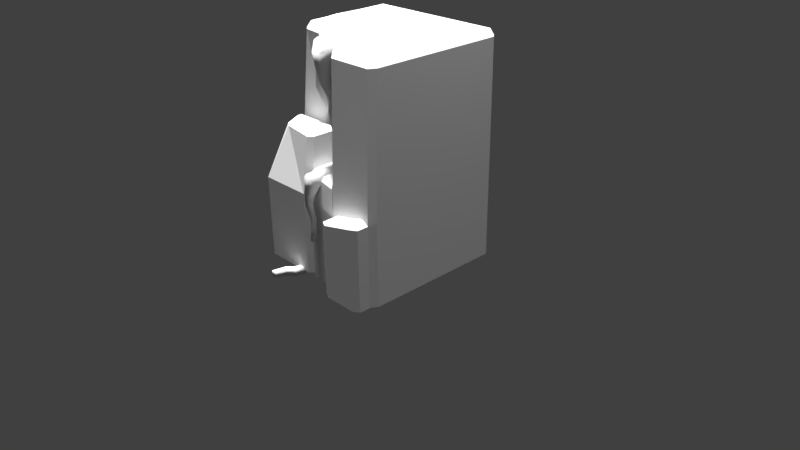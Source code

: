# Source: JungleRock2.blend  (saved by Blender 2.77.0; exported with 4.5.12 LTS)
import bpy
from mathutils import Matrix  # noqa: F401  (used for matrix-valued properties, if any)

bpy.ops.wm.read_factory_settings(use_empty=True)
scene = bpy.context.scene
scene.name = 'Scene'

# ---- collections
col_collection_1 = bpy.data.collections.new('Collection 1'); scene.collection.children.link(col_collection_1)

# ---- world
world_world = bpy.data.worlds.new('World'); scene.world = world_world
world_world.color = (0.05088, 0.05088, 0.05088)
world_world.use_sun_shadow = False
world_world.sun_shadow_jitter_overblur = 0.0
world_world.cycles.sampling_method = 'MANUAL'

# ---- cameras
cam_camera = bpy.data.cameras.new('Camera')
cam_camera.clip_end = 100.0
cam_camera.lens = 35.0
cam_camera.sensor_width = 32.0
cam_camera.sensor_height = 18.0
cam_camera.ortho_scale = 7.314
cam_camera.dof.focus_distance = 0.0
cam_camera.dof.aperture_fstop = 128.0

# ---- lights
light_hemi_008 = bpy.data.lights.new('Hemi.008', 'SUN')
light_hemi_008.transmission_factor = 0.0
light_hemi_008.angle = 0.1993
light_hemi_008.energy = 1.0
light_hemi_008.shadow_buffer_clip_start = 0.5
light_hemi_008.shadow_soft_size = 0.1
light_hemi_008.shadow_cascade_max_distance = 1000.0
light_hemi_007 = bpy.data.lights.new('Hemi.007', 'SUN')
light_hemi_007.transmission_factor = 0.0
light_hemi_007.angle = 0.1993
light_hemi_007.energy = 1.0
light_hemi_007.shadow_buffer_clip_start = 0.5
light_hemi_007.shadow_soft_size = 0.1
light_hemi_007.shadow_cascade_max_distance = 1000.0
light_hemi_006 = bpy.data.lights.new('Hemi.006', 'SUN')
light_hemi_006.transmission_factor = 0.0
light_hemi_006.angle = 0.1993
light_hemi_006.energy = 1.0
light_hemi_006.shadow_buffer_clip_start = 0.5
light_hemi_006.shadow_soft_size = 0.1
light_hemi_006.shadow_cascade_max_distance = 1000.0
light_hemi_005 = bpy.data.lights.new('Hemi.005', 'SUN')
light_hemi_005.transmission_factor = 0.0
light_hemi_005.angle = 0.1993
light_hemi_005.energy = 1.0
light_hemi_005.shadow_buffer_clip_start = 0.5
light_hemi_005.shadow_soft_size = 0.1
light_hemi_005.shadow_cascade_max_distance = 1000.0
light_hemi_004 = bpy.data.lights.new('Hemi.004', 'SUN')
light_hemi_004.transmission_factor = 0.0
light_hemi_004.angle = 0.1993
light_hemi_004.energy = 1.0
light_hemi_004.shadow_buffer_clip_start = 0.5
light_hemi_004.shadow_soft_size = 0.1
light_hemi_004.shadow_cascade_max_distance = 1000.0
light_hemi_003 = bpy.data.lights.new('Hemi.003', 'SUN')
light_hemi_003.transmission_factor = 0.0
light_hemi_003.angle = 0.1993
light_hemi_003.energy = 1.0
light_hemi_003.shadow_buffer_clip_start = 0.5
light_hemi_003.shadow_soft_size = 0.1
light_hemi_003.shadow_cascade_max_distance = 1000.0
light_hemi_002 = bpy.data.lights.new('Hemi.002', 'SUN')
light_hemi_002.transmission_factor = 0.0
light_hemi_002.angle = 0.1993
light_hemi_002.energy = 1.0
light_hemi_002.shadow_buffer_clip_start = 0.5
light_hemi_002.shadow_soft_size = 0.1
light_hemi_002.shadow_cascade_max_distance = 1000.0
light_hemi_001 = bpy.data.lights.new('Hemi.001', 'SUN')
light_hemi_001.transmission_factor = 0.0
light_hemi_001.angle = 0.1993
light_hemi_001.energy = 1.0
light_hemi_001.shadow_buffer_clip_start = 0.5
light_hemi_001.shadow_soft_size = 0.1
light_hemi_001.shadow_cascade_max_distance = 1000.0
light_hemi = bpy.data.lights.new('Hemi', 'SUN')
light_hemi.transmission_factor = 0.0
light_hemi.angle = 0.1993
light_hemi.energy = 1.0
light_hemi.shadow_buffer_clip_start = 0.5
light_hemi.shadow_soft_size = 0.1
light_hemi.shadow_cascade_max_distance = 1000.0
light_lamp = bpy.data.lights.new('Lamp', 'POINT')
light_lamp.transmission_factor = 0.0
light_lamp.cutoff_distance = 30.0
light_lamp.energy = 100.0
light_lamp.shadow_buffer_clip_start = 1.001
light_lamp.shadow_soft_size = 0.1
light_lamp.shadow_maximum_resolution = 0.006
light_lamp.use_absolute_resolution = True

# ---- meshes
me_cube_013 = bpy.data.meshes.new('Cube.013')
me_cube_013.from_pydata([(0.4767, -0.8166, -0.05157), (0.3897, -1.428, -0.04182), (0.4433, -1.427, -0.04182), (0.5446, -0.8138, -0.05157), (0.3897, -1.428, 0.02809), (0.4767, -0.8166, 0.03716), (0.4433, -1.427, 0.02809), (0.5446, -0.8138, 0.03716), (0.3785, -1.42, -0.04182), (0.456, -1.419, -0.04182), (0.3896, -1.42, 0.03572), (0.3896, -1.42, -0.04182), (0.4431, -1.419, 0.03572), (0.4431, -1.419, -0.04182), (0.456, -1.419, 0.02809), (0.3785, -1.42, 0.02809), (0.5616, -0.8281, -0.05157), (0.5616, -0.8281, 0.03716), (0.4633, -0.8322, -0.05157), (0.4773, -0.8316, 0.04684), (0.4773, -0.8316, -0.05157), (0.5452, -0.8288, 0.04684), (0.5452, -0.8288, -0.05157), (0.4633, -0.8322, 0.03716), (0.5036, -1.169, -0.05157), (0.5157, -1.176, 0.04684), (0.5157, -1.176, -0.05157), (0.5742, -1.211, 0.04684), (0.5742, -1.211, -0.05157), (0.5036, -1.169, 0.03716), (0.5883, -1.219, -0.05157), (0.5883, -1.219, 0.03716), (0.4213, -1.248, -0.04668), (0.4323, -1.254, 0.04126), (0.4323, -1.254, -0.04668), (0.4855, -1.283, 0.04126), (0.4855, -1.283, -0.04668), (0.4213, -1.248, 0.03261), (0.4984, -1.29, -0.04668), (0.4984, -1.29, 0.03261), (0.6219, -1.034, -0.05157), (0.6219, -1.034, 0.03716), (0.5307, -1.07, -0.05157), (0.5437, -1.065, 0.04684), (0.5437, -1.065, -0.05157), (0.6067, -1.04, 0.04684), (0.6067, -1.04, -0.05157), (0.5307, -1.07, 0.03716)], [], [(7, 21, 17), (16, 22, 3), (6, 4, 1, 2), (20, 0, 3, 22), (5, 7, 3, 0), (1, 11, 13, 2), (41, 17, 21, 45), (39, 14, 9, 38), (3, 7, 17, 16), (44, 20, 22, 46), (42, 18, 20, 44), (45, 21, 19, 43), (46, 22, 16, 40), (47, 23, 18, 42), (12, 6, 14), (2, 13, 9), (11, 1, 8), (20, 18, 0), (0, 18, 23, 5), (23, 19, 5), (7, 5, 19, 21), (43, 19, 23, 47), (4, 10, 15), (4, 6, 12, 10), (2, 9, 14, 6), (1, 4, 15, 8), (33, 25, 29, 37), (37, 29, 24, 32), (36, 28, 30, 38), (35, 27, 25, 33), (32, 24, 26, 34), (34, 26, 28, 36), (41, 31, 30, 40), (39, 31, 27, 35), (14, 39, 35, 12), (11, 34, 36, 13), (8, 32, 34, 11), (12, 35, 33, 10), (13, 36, 38, 9), (15, 37, 32, 8), (10, 33, 37, 15), (31, 39, 38, 30), (17, 41, 40, 16), (25, 43, 47, 29), (29, 47, 42, 24), (28, 46, 40, 30), (27, 45, 43, 25), (24, 42, 44, 26), (26, 44, 46, 28), (31, 41, 45, 27)])
me_cube_013.polygons.foreach_set('use_smooth', [True] * 50)
_uv = me_cube_013.uv_layers.new(name='UVMap')
_uv.uv.foreach_set('vector', [0.8242, 0.858, 0.8264, 0.858, 0.8264, 0.8602, 0.8242, 0.858, 0.8264, 0.858, 0.8264, 0.8602, 0.8242, 0.858, 0.8264, 0.858, 0.8264, 0.8602, 0.8242, 0.8602, 0.8242, 0.858, 0.8264, 0.858, 0.8264, 0.8602, 0.8242, 0.8602, 0.8242, 0.858, 0.8264, 0.858, 0.8264, 0.8602, 0.8242, 0.8602, 0.8242, 0.858, 0.8264, 0.858, 0.8264, 0.8602, 0.8242, 0.8602, 0.8242, 0.858, 0.8264, 0.858, 0.8264, 0.8602, 0.8242, 0.8602, 0.8242, 0.858, 0.8264, 0.858, 0.8264, 0.8602, 0.8242, 0.8602, 0.8242, 0.858, 0.8264, 0.858, 0.8264, 0.8602, 0.8242, 0.8602, 0.8242, 0.858, 0.8264, 0.858, 0.8264, 0.8602, 0.8242, 0.8602, 0.8242, 0.858, 0.8264, 0.858, 0.8264, 0.8602, 0.8242, 0.8602, 0.8242, 0.858, 0.8264, 0.858, 0.8264, 0.8602, 0.8242, 0.8602, 0.8242, 0.858, 0.8264, 0.858, 0.8264, 0.8602, 0.8242, 0.8602, 0.8242, 0.858, 0.8264, 0.858, 0.8264, 0.8602, 0.8242, 0.8602, 0.8242, 0.858, 0.8264, 0.858, 0.8264, 0.8602, 0.8242, 0.858, 0.8264, 0.858, 0.8264, 0.8602, 0.8242, 0.858, 0.8264, 0.858, 0.8264, 0.8602, 0.8242, 0.858, 0.8264, 0.858, 0.8264, 0.8602, 0.8242, 0.858, 0.8264, 0.858, 0.8264, 0.8602, 0.8242, 0.8602, 0.8242, 0.858, 0.8264, 0.858, 0.8264, 0.8602, 0.8242, 0.858, 0.8264, 0.858, 0.8264, 0.8602, 0.8242, 0.8602, 0.8242, 0.858, 0.8264, 0.858, 0.8264, 0.8602, 0.8242, 0.8602, 0.8242, 0.858, 0.8264, 0.858, 0.8264, 0.8602, 0.8242, 0.858, 0.8264, 0.858, 0.8264, 0.8602, 0.8242, 0.8602, 0.8242, 0.858, 0.8264, 0.858, 0.8264, 0.8602, 0.8242, 0.8602, 0.8242, 0.858, 0.8264, 0.858, 0.8264, 0.8602, 0.8242, 0.8602, 0.8242, 0.858, 0.8264, 0.858, 0.8264, 0.8602, 0.8242, 0.8602, 0.8242, 0.858, 0.8264, 0.858, 0.8264, 0.8602, 0.8242, 0.8602, 0.8242, 0.858, 0.8264, 0.858, 0.8264, 0.8602, 0.8242, 0.8602, 0.8242, 0.858, 0.8264, 0.858, 0.8264, 0.8602, 0.8242, 0.8602, 0.8242, 0.858, 0.8264, 0.858, 0.8264, 0.8602, 0.8242, 0.8602, 0.8242, 0.858, 0.8264, 0.858, 0.8264, 0.8602, 0.8242, 0.8602, 0.8242, 0.858, 0.8264, 0.858, 0.8264, 0.8602, 0.8242, 0.8602, 0.8242, 0.858, 0.8264, 0.858, 0.8264, 0.8602, 0.8242, 0.8602, 0.8242, 0.858, 0.8264, 0.858, 0.8264, 0.8602, 0.8242, 0.8602, 0.8242, 0.858, 0.8264, 0.858, 0.8264, 0.8602, 0.8242, 0.8602, 0.8242, 0.858, 0.8264, 0.858, 0.8264, 0.8602, 0.8242, 0.8602, 0.8242, 0.858, 0.8264, 0.858, 0.8264, 0.8602, 0.8242, 0.8602, 0.8242, 0.858, 0.8264, 0.858, 0.8264, 0.8602, 0.8242, 0.8602, 0.8242, 0.858, 0.8264, 0.858, 0.8264, 0.8602, 0.8242, 0.8602, 0.8242, 0.858, 0.8264, 0.858, 0.8264, 0.8602, 0.8242, 0.8602, 0.8242, 0.858, 0.8264, 0.858, 0.8264, 0.8602, 0.8242, 0.8602, 0.8242, 0.858, 0.8264, 0.858, 0.8264, 0.8602, 0.8242, 0.8602, 0.8242, 0.858, 0.8264, 0.858, 0.8264, 0.8602, 0.8242, 0.8602, 0.8242, 0.858, 0.8264, 0.858, 0.8264, 0.8602, 0.8242, 0.8602, 0.8242, 0.858, 0.8264, 0.858, 0.8264, 0.8602, 0.8242, 0.8602, 0.8242, 0.858, 0.8264, 0.858, 0.8264, 0.8602, 0.8242, 0.8602, 0.8242, 0.858, 0.8264, 0.858, 0.8264, 0.8602, 0.8242, 0.8602, 0.8242, 0.858, 0.8264, 0.858, 0.8264, 0.8602, 0.8242, 0.8602, 0.8242, 0.858, 0.8264, 0.858, 0.8264, 0.8602, 0.8242, 0.8602])
me_cube_013.use_remesh_preserve_volume = False
me_cube_013.use_remesh_preserve_attributes = False
me_cube_013.use_mirror_vertex_groups = False
me_cube_013.update()
me_cube_012 = bpy.data.meshes.new('Cube.012')
me_cube_012.from_pydata([(-0.2064, -0.8964, 1.285), (-0.06549, -0.8964, 1.285), (-0.1816, -0.8964, 1.426), (-0.1816, -0.8964, 1.285), (-0.1816, -1.037, 1.285), (-0.09866, -0.8964, 1.426), (-0.09866, -1.037, 1.285), (-0.09866, -0.8964, 1.285), (-0.2064, -0.8964, 1.392), (-0.06549, -0.8964, 1.392), (-0.1816, -1.037, 1.392), (-0.09866, -1.037, 1.392), (-0.2064, -1.006, 1.285), (-0.06549, -1.006, 1.285), (-0.1816, -1.006, 1.426), (-0.1786, -0.9314, 1.032), (-0.09866, -1.006, 1.426), (-0.253, -0.9331, 1.025), (-0.2064, -1.006, 1.392), (-0.2365, -0.9139, 1.195), (-0.1393, -0.9139, 1.152), (-0.2194, -0.9139, 1.188), (-0.2194, -1.021, 1.188), (-0.1622, -1.021, 1.162), (-0.1622, -0.9139, 1.162), (-0.2365, -0.9969, 1.195), (-0.1393, -0.9969, 1.152), (-0.1651, -0.9481, 0.8663), (-0.1099, -0.9468, 0.8713), (-0.2399, -0.9328, 1.027), (-0.2383, -1.008, 1.028), (-0.1946, -1.007, 1.032), (-0.1961, -0.9318, 1.031), (-0.2518, -0.9913, 1.027), (-0.1774, -0.9896, 1.033), (-0.1137, -0.9514, 0.6787), (-0.1675, -0.9518, 0.692), (-0.1554, -0.9479, 0.8671), (-0.1542, -1.003, 0.8683), (-0.1218, -1.003, 0.8712), (-0.1229, -0.9471, 0.8701), (-0.1642, -0.9912, 0.8671), (-0.109, -0.99, 0.8721), (-0.19, -0.9627, 0.5615), (-0.155, -0.9624, 0.5528), (-0.158, -0.9517, 0.6896), (-0.1576, -1.007, 0.69), (-0.1259, -1.007, 0.6821), (-0.1264, -0.9515, 0.6818), (-0.1672, -0.995, 0.6922), (-0.1133, -0.9946, 0.679), (-0.1214, -0.5932, 1.285), (-0.2284, -0.5015, 1.285), (-0.1838, -0.9626, 0.5599), (-0.1835, -0.9987, 0.5601), (-0.1629, -0.9986, 0.5551), (-0.1632, -0.9625, 0.5549), (-0.1898, -0.9907, 0.5616), (-0.1547, -0.9905, 0.553), (-0.1836, -0.9907, 0.5601), (-0.163, -0.9906, 0.555), (-0.2095, -0.5176, 1.426), (-0.2095, -0.5176, 1.285), (-0.1466, -0.5716, 1.426), (-0.1466, -0.5716, 1.285), (-0.2284, -0.5015, 1.392), (-0.1214, -0.5932, 1.392), (-0.2095, -0.5176, 1.392), (-0.1466, -0.5716, 1.392)], [], [(18, 8, 0, 12), (9, 1, 51, 66), (6, 4, 22, 23), (16, 5, 2, 14), (12, 0, 19, 25), (11, 10, 4, 6), (5, 9, 66, 63), (13, 6, 23, 26), (8, 2, 61, 65), (0, 8, 65, 52), (0, 3, 21, 19), (3, 7, 24, 21), (6, 13, 11), (1, 9, 11, 13), (3, 0, 52, 62), (16, 11, 9, 5), (10, 11, 16, 14), (4, 12, 25, 22), (4, 10, 18, 12), (14, 18, 10), (14, 2, 8, 18), (7, 3, 62, 64), (26, 23, 31, 34), (23, 22, 30, 31), (20, 26, 34, 15), (22, 25, 33, 30), (24, 20, 15, 32), (25, 19, 17, 33), (1, 13, 26, 20), (7, 1, 20, 24), (30, 33, 41, 38), (32, 15, 28, 40), (33, 17, 27, 41), (17, 29, 37, 27), (29, 32, 40, 37), (34, 31, 39, 42), (21, 24, 32, 29), (19, 21, 29, 17), (40, 28, 35, 48), (41, 27, 36, 49), (27, 37, 45, 36), (37, 40, 48, 45), (42, 39, 47, 50), (39, 38, 46, 47), (15, 34, 42, 28), (31, 30, 38, 39), (36, 45, 53, 43), (45, 48, 56, 53), (50, 47, 55, 58), (47, 46, 54, 55), (35, 50, 58, 44), (46, 49, 57, 54), (38, 41, 49, 46), (28, 42, 50, 35), (60, 56, 44, 58), (57, 43, 53, 59), (59, 53, 56, 60), (54, 59, 60, 55), (55, 60, 58), (59, 54, 57), (49, 36, 43, 57), (48, 35, 44, 56), (68, 66, 51, 64), (65, 67, 62, 52), (67, 68, 64, 62), (61, 63, 68, 67), (68, 63, 66), (67, 65, 61), (1, 7, 64, 51), (2, 5, 63, 61)])
me_cube_012.polygons.foreach_set('use_smooth', [True] * 70)
_uv = me_cube_012.uv_layers.new(name='UVMap')
_uv.uv.foreach_set('vector', [0.78, 0.8633, 0.7821, 0.8633, 0.7821, 0.8653, 0.78, 0.8653, 0.78, 0.8633, 0.7821, 0.8633, 0.7821, 0.8653, 0.78, 0.8653, 0.78, 0.8633, 0.7821, 0.8633, 0.7821, 0.8653, 0.78, 0.8653, 0.78, 0.8633, 0.7821, 0.8633, 0.7821, 0.8653, 0.78, 0.8653, 0.78, 0.8633, 0.7821, 0.8633, 0.7821, 0.8653, 0.78, 0.8653, 0.78, 0.8633, 0.7821, 0.8633, 0.7821, 0.8653, 0.78, 0.8653, 0.78, 0.8633, 0.7821, 0.8633, 0.7821, 0.8653, 0.78, 0.8653, 0.78, 0.8633, 0.7821, 0.8633, 0.7821, 0.8653, 0.78, 0.8653, 0.78, 0.8633, 0.7821, 0.8633, 0.7821, 0.8653, 0.78, 0.8653, 0.78, 0.8633, 0.7821, 0.8633, 0.7821, 0.8653, 0.78, 0.8653, 0.78, 0.8633, 0.7821, 0.8633, 0.7821, 0.8653, 0.78, 0.8653, 0.78, 0.8633, 0.7821, 0.8633, 0.7821, 0.8653, 0.78, 0.8653, 0.78, 0.8633, 0.7821, 0.8633, 0.7821, 0.8653, 0.78, 0.8633, 0.7821, 0.8633, 0.7821, 0.8653, 0.78, 0.8653, 0.78, 0.8633, 0.7821, 0.8633, 0.7821, 0.8653, 0.78, 0.8653, 0.78, 0.8633, 0.7821, 0.8633, 0.7821, 0.8653, 0.78, 0.8653, 0.78, 0.8633, 0.7821, 0.8633, 0.7821, 0.8653, 0.78, 0.8653, 0.78, 0.8633, 0.7821, 0.8633, 0.7821, 0.8653, 0.78, 0.8653, 0.78, 0.8633, 0.7821, 0.8633, 0.7821, 0.8653, 0.78, 0.8653, 0.78, 0.8633, 0.7821, 0.8633, 0.7821, 0.8653, 0.78, 0.8633, 0.7821, 0.8633, 0.7821, 0.8653, 0.78, 0.8653, 0.78, 0.8633, 0.7821, 0.8633, 0.7821, 0.8653, 0.78, 0.8653, 0.78, 0.8633, 0.7821, 0.8633, 0.7821, 0.8653, 0.78, 0.8653, 0.78, 0.8633, 0.7821, 0.8633, 0.7821, 0.8653, 0.78, 0.8653, 0.78, 0.8633, 0.7821, 0.8633, 0.7821, 0.8653, 0.78, 0.8653, 0.78, 0.8633, 0.7821, 0.8633, 0.7821, 0.8653, 0.78, 0.8653, 0.78, 0.8633, 0.7821, 0.8633, 0.7821, 0.8653, 0.78, 0.8653, 0.78, 0.8633, 0.7821, 0.8633, 0.7821, 0.8653, 0.78, 0.8653, 0.78, 0.8633, 0.7821, 0.8633, 0.7821, 0.8653, 0.78, 0.8653, 0.78, 0.8633, 0.7821, 0.8633, 0.7821, 0.8653, 0.78, 0.8653, 0.78, 0.8633, 0.7821, 0.8633, 0.7821, 0.8653, 0.78, 0.8653, 0.78, 0.8633, 0.7821, 0.8633, 0.7821, 0.8653, 0.78, 0.8653, 0.78, 0.8633, 0.7821, 0.8633, 0.7821, 0.8653, 0.78, 0.8653, 0.78, 0.8633, 0.7821, 0.8633, 0.7821, 0.8653, 0.78, 0.8653, 0.78, 0.8633, 0.7821, 0.8633, 0.7821, 0.8653, 0.78, 0.8653, 0.78, 0.8633, 0.7821, 0.8633, 0.7821, 0.8653, 0.78, 0.8653, 0.78, 0.8633, 0.7821, 0.8633, 0.7821, 0.8653, 0.78, 0.8653, 0.78, 0.8633, 0.7821, 0.8633, 0.7821, 0.8653, 0.78, 0.8653, 0.78, 0.8633, 0.7821, 0.8633, 0.7821, 0.8653, 0.78, 0.8653, 0.78, 0.8633, 0.7821, 0.8633, 0.7821, 0.8653, 0.78, 0.8653, 0.78, 0.8633, 0.7821, 0.8633, 0.7821, 0.8653, 0.78, 0.8653, 0.78, 0.8633, 0.7821, 0.8633, 0.7821, 0.8653, 0.78, 0.8653, 0.78, 0.8633, 0.7821, 0.8633, 0.7821, 0.8653, 0.78, 0.8653, 0.78, 0.8633, 0.7821, 0.8633, 0.7821, 0.8653, 0.78, 0.8653, 0.78, 0.8633, 0.7821, 0.8633, 0.7821, 0.8653, 0.78, 0.8653, 0.78, 0.8633, 0.7821, 0.8633, 0.7821, 0.8653, 0.78, 0.8653, 0.78, 0.8633, 0.7821, 0.8633, 0.7821, 0.8653, 0.78, 0.8653, 0.78, 0.8633, 0.7821, 0.8633, 0.7821, 0.8653, 0.78, 0.8653, 0.78, 0.8633, 0.7821, 0.8633, 0.7821, 0.8653, 0.78, 0.8653, 0.78, 0.8633, 0.7821, 0.8633, 0.7821, 0.8653, 0.78, 0.8653, 0.78, 0.8633, 0.7821, 0.8633, 0.7821, 0.8653, 0.78, 0.8653, 0.78, 0.8633, 0.7821, 0.8633, 0.7821, 0.8653, 0.78, 0.8653, 0.78, 0.8633, 0.7821, 0.8633, 0.7821, 0.8653, 0.78, 0.8653, 0.78, 0.8633, 0.7821, 0.8633, 0.7821, 0.8653, 0.78, 0.8653, 0.78, 0.8633, 0.7821, 0.8633, 0.7821, 0.8653, 0.78, 0.8653, 0.78, 0.8633, 0.7821, 0.8633, 0.7821, 0.8653, 0.78, 0.8653, 0.78, 0.8633, 0.7821, 0.8633, 0.7821, 0.8653, 0.78, 0.8653, 0.78, 0.8633, 0.7821, 0.8633, 0.7821, 0.8653, 0.78, 0.8653, 0.78, 0.8633, 0.7821, 0.8633, 0.7821, 0.8653, 0.78, 0.8633, 0.7821, 0.8633, 0.7821, 0.8653, 0.78, 0.8633, 0.7821, 0.8633, 0.7821, 0.8653, 0.78, 0.8653, 0.78, 0.8633, 0.7821, 0.8633, 0.7821, 0.8653, 0.78, 0.8653, 0.78, 0.8633, 0.7821, 0.8633, 0.7821, 0.8653, 0.78, 0.8653, 0.78, 0.8633, 0.7821, 0.8633, 0.7821, 0.8653, 0.78, 0.8653, 0.78, 0.8633, 0.7821, 0.8633, 0.7821, 0.8653, 0.78, 0.8653, 0.78, 0.8633, 0.7821, 0.8633, 0.7821, 0.8653, 0.78, 0.8653, 0.78, 0.8633, 0.7821, 0.8633, 0.7821, 0.8653, 0.78, 0.8633, 0.7821, 0.8633, 0.7821, 0.8653, 0.78, 0.8633, 0.7821, 0.8633, 0.7821, 0.8653, 0.78, 0.8653, 0.78, 0.8633, 0.7821, 0.8633, 0.7821, 0.8653, 0.78, 0.8653])
me_cube_012.use_remesh_preserve_volume = False
me_cube_012.use_remesh_preserve_attributes = False
me_cube_012.use_mirror_vertex_groups = False
me_cube_012.update()
me_cube_011 = bpy.data.meshes.new('Cube.011')
me_cube_011.from_pydata([(-0.6302, -1.038, 2.779), (-0.4728, -1.097, 2.779), (-0.5976, -1.05, 2.947), (-0.5976, -1.05, 2.779), (-0.6702, -1.235, 2.79), (-0.5004, -1.087, 2.947), (-0.573, -1.271, 2.79), (-0.5004, -1.087, 2.779), (-0.6894, -1.187, 2.79), (-0.532, -1.246, 2.79), (-0.643, -1.172, 2.947), (-0.6568, -1.199, 2.779), (-0.5457, -1.208, 2.947), (-0.5595, -1.235, 2.779), (-0.6302, -1.038, 2.923), (-0.4728, -1.097, 2.923), (-0.6564, -1.208, 2.923), (-0.3582, -0.7322, 2.779), (-0.5591, -1.244, 2.923), (-0.3582, -0.7322, 2.947), (-0.5181, -1.218, 2.923), (-0.6755, -1.159, 2.923), (-0.6302, -1.038, 2.801), (-0.4728, -1.097, 2.801), (-0.225, -0.7349, 2.779), (-0.393, -0.7315, 2.779), (-0.49, -0.7928, 2.779), (-0.39, -0.9277, 2.779), (-0.4693, -0.8207, 2.947), (-0.4693, -0.8207, 2.779), (-0.4075, -0.9041, 2.947), (-0.4075, -0.9041, 2.779), (-0.49, -0.7928, 2.923), (-0.39, -0.9277, 2.923), (-0.3192, -0.5917, 2.795), (-0.1889, -0.5882, 2.795), (-0.49, -0.7928, 2.801), (-0.39, -0.9277, 2.801), (-0.2923, -0.591, 2.926), (-0.2923, -0.591, 2.795), (-0.2544, -0.7343, 2.947), (-0.2544, -0.7343, 2.779), (-0.393, -0.7315, 2.923), (-0.225, -0.7349, 2.923), (-0.2849, -0.3967, 2.809), (-0.2849, -0.3967, 2.907), (-0.393, -0.7315, 2.801), (-0.225, -0.7349, 2.801), (-0.2091, -0.3801, 2.809), (-0.3046, -0.401, 2.809), (-0.2117, -0.5888, 2.926), (-0.2117, -0.5888, 2.795), (-0.3192, -0.5917, 2.907), (-0.1889, -0.5882, 2.907), (-0.4313, -0.08087, 2.819), (-0.3875, -0.02092, 2.819), (-0.3192, -0.5917, 2.812), (-0.1889, -0.5882, 2.812), (-0.4222, -0.06847, 2.893), (-0.4222, -0.06847, 2.819), (-0.2258, -0.3837, 2.907), (-0.2258, -0.3837, 2.809), (-0.3046, -0.401, 2.893), (-0.2091, -0.3801, 2.893), (-0.6763, -1.208, 2.676), (-0.6194, -1.054, 2.64), (-0.3046, -0.401, 2.822), (-0.2091, -0.3801, 2.822), (-0.4979, -1.104, 2.618), (-0.6512, -1.041, 2.646), (-0.3952, -0.03142, 2.893), (-0.3952, -0.03142, 2.819), (-0.4313, -0.08087, 2.883), (-0.3875, -0.02092, 2.883), (-0.4222, -0.06847, 2.883), (-0.3952, -0.03142, 2.883), (-0.4313, -0.08087, 2.829), (-0.3875, -0.02092, 2.829), (-0.4222, -0.06847, 2.829), (-0.3952, -0.03142, 2.829), (-0.5816, -1.247, 2.659), (-0.5248, -1.093, 2.623), (-0.695, -1.16, 2.674), (-0.5418, -1.223, 2.646), (-0.6953, -1.145, 2.436), (-0.6504, -1.023, 2.474), (-0.5489, -1.056, 2.462), (-0.6769, -1.014, 2.477), (-0.6162, -1.171, 2.427), (-0.5713, -1.049, 2.465), (-0.7115, -1.108, 2.448), (-0.5835, -1.151, 2.433), (-0.6662, -1.048, 2.22), (-0.6218, -0.9267, 2.261), (-0.5266, -0.9699, 2.286), (-0.6467, -0.9155, 2.254), (-0.592, -1.082, 2.24), (-0.5476, -0.9604, 2.28), (-0.6809, -1.009, 2.223), (-0.5608, -1.064, 2.255), (-0.6395, -1.069, 2.017), (-0.6093, -0.9842, 2.007), (-0.5501, -1.001, 2.044), (-0.6247, -0.9798, 1.997), (-0.5934, -1.082, 2.045), (-0.5632, -0.9973, 2.035), (-0.648, -1.045, 2.005), (-0.5734, -1.066, 2.051), (-0.6068, -1.059, 1.879), (-0.5907, -1.015, 1.895), (-0.5539, -1.029, 1.895), (-0.6002, -1.012, 1.895), (-0.5782, -1.07, 1.879), (-0.562, -1.026, 1.895), (-0.6127, -1.046, 1.882), (-0.5664, -1.063, 1.883), (-0.587, -1.041, 1.797), (-0.5709, -0.9968, 1.813), (-0.5342, -1.01, 1.814), (-0.5805, -0.9933, 1.813), (-0.5584, -1.051, 1.798), (-0.5423, -1.007, 1.814), (-0.5929, -1.027, 1.801), (-0.5466, -1.044, 1.802)], [], [(8, 22, 0), (3, 0, 26, 29), (13, 9, 1, 7), (12, 5, 2, 10), (8, 11, 3, 0), (5, 15, 33, 30), (11, 13, 7, 3), (2, 5, 30, 28), (4, 6, 13, 11), (23, 9, 1), (23, 1, 27, 37), (4, 16, 21, 8), (15, 20, 9, 23), (14, 2, 28, 32), (11, 8, 4), (7, 3, 29, 31), (18, 16, 4, 6), (15, 23, 37, 33), (21, 14, 22, 8), (10, 21, 16), (0, 22, 36, 26), (10, 2, 14, 21), (12, 10, 16, 18), (20, 12, 18), (1, 7, 31, 27), (5, 12, 20, 15), (6, 9, 13), (6, 9, 20, 18), (30, 33, 43, 40), (33, 37, 47, 43), (26, 36, 46, 25), (32, 28, 19, 42), (31, 29, 17, 41), (36, 32, 42, 46), (27, 31, 41, 24), (29, 26, 25, 17), (28, 30, 40, 19), (22, 14, 32, 36), (40, 43, 53, 50), (43, 47, 57, 53), (41, 17, 39, 51), (42, 19, 38, 52), (46, 42, 52, 56), (47, 24, 35, 57), (24, 41, 51, 35), (17, 25, 34, 39), (25, 46, 56, 34), (37, 27, 24, 47), (38, 50, 60, 45), (34, 56, 66, 49), (57, 35, 48, 67), (50, 53, 63, 60), (53, 57, 67, 63), (51, 39, 44, 61), (52, 38, 45, 62), (56, 52, 62, 66), (35, 51, 61, 48), (19, 40, 50, 38), (44, 49, 54, 59), (45, 60, 70, 58), (67, 48, 55, 77), (49, 66, 76, 54), (60, 63, 73, 70), (63, 67, 77, 73), (61, 44, 59, 71), (62, 45, 58, 72), (66, 62, 72, 76), (39, 34, 49, 44), (79, 77, 55, 71), (76, 78, 59, 54), (78, 79, 71, 59), (58, 70, 75, 74), (74, 75, 79, 78), (72, 74, 78, 76), (75, 73, 77, 79), (74, 72, 58), (75, 70, 73), (48, 61, 71, 55), (0, 69, 82, 8), (1, 9, 83, 68), (7, 1, 68, 81), (4, 8, 82, 64), (3, 7, 81, 65), (9, 6, 80, 83), (0, 3, 65, 69), (4, 64, 80, 6), (69, 65, 85, 87), (83, 80, 88, 91), (69, 87, 90, 82), (64, 84, 88, 80), (68, 83, 91, 86), (64, 82, 90, 84), (81, 68, 86, 89), (65, 81, 89, 85), (84, 90, 98, 92), (89, 86, 94, 97), (85, 89, 97, 93), (86, 91, 99, 94), (91, 88, 96, 99), (87, 95, 98, 90), (84, 92, 96, 88), (87, 85, 93, 95), (95, 93, 101, 103), (92, 98, 106, 100), (97, 94, 102, 105), (93, 97, 105, 101), (94, 99, 107, 102), (99, 96, 104, 107), (95, 103, 106, 98), (92, 100, 104, 96), (107, 104, 112, 115), (103, 111, 114, 106), (100, 108, 112, 104), (103, 101, 109, 111), (100, 106, 114, 108), (105, 102, 110, 113), (101, 105, 113, 109), (102, 107, 115, 110), (109, 113, 121, 117), (110, 115, 123, 118), (115, 112, 120, 123), (111, 119, 122, 114), (108, 116, 120, 112), (111, 109, 117, 119), (108, 114, 122, 116), (113, 110, 118, 121)])
me_cube_011.polygons.foreach_set('use_smooth', [True] * 126)
_uv = me_cube_011.uv_layers.new(name='UVMap')
_uv.uv.foreach_set('vector', [0.7841, 0.8607, 0.784, 0.8608, 0.784, 0.8608, 0.784, 0.8608, 0.784, 0.8608, 0.7841, 0.8609, 0.7841, 0.8609, 0.7843, 0.8606, 0.7843, 0.8606, 0.7842, 0.8606, 0.7842, 0.8606, 0.7841, 0.8608, 0.7841, 0.8608, 0.7841, 0.8608, 0.7841, 0.8608, 0.7843, 0.8607, 0.7843, 0.8606, 0.7842, 0.8606, 0.7842, 0.8607, 0.7841, 0.8608, 0.7841, 0.8609, 0.7841, 0.8609, 0.7841, 0.8609, 0.7843, 0.8606, 0.7843, 0.8606, 0.7842, 0.8606, 0.7842, 0.8606, 0.7841, 0.8608, 0.7841, 0.8608, 0.7841, 0.8609, 0.7841, 0.8608, 0.7843, 0.8606, 0.7843, 0.8606, 0.7843, 0.8606, 0.7843, 0.8606, 0.7841, 0.861, 0.7843, 0.8609, 0.7841, 0.861, 0.7841, 0.861, 0.7841, 0.861, 0.7841, 0.8609, 0.7841, 0.8609, 0.7842, 0.8607, 0.7841, 0.8608, 0.7841, 0.8608, 0.7841, 0.8607, 0.7841, 0.8609, 0.7841, 0.8608, 0.7843, 0.8609, 0.7841, 0.861, 0.7841, 0.8608, 0.7841, 0.8608, 0.7841, 0.8608, 0.7841, 0.8608, 0.7843, 0.8606, 0.7843, 0.8607, 0.7843, 0.8606, 0.7841, 0.861, 0.784, 0.8608, 0.7841, 0.8609, 0.7841, 0.8609, 0.7841, 0.8608, 0.7841, 0.8608, 0.7842, 0.8607, 0.7843, 0.8608, 0.7841, 0.8609, 0.7841, 0.861, 0.7841, 0.8609, 0.7841, 0.8609, 0.7841, 0.8608, 0.7841, 0.8608, 0.784, 0.8608, 0.7841, 0.8607, 0.7841, 0.8608, 0.7841, 0.8608, 0.7841, 0.8608, 0.784, 0.8608, 0.784, 0.8608, 0.7841, 0.8608, 0.7841, 0.8609, 0.7841, 0.8608, 0.7841, 0.8608, 0.7841, 0.8608, 0.7841, 0.8608, 0.7841, 0.8608, 0.7841, 0.8608, 0.7841, 0.8608, 0.7841, 0.8608, 0.7841, 0.8608, 0.7841, 0.8608, 0.7841, 0.8608, 0.7841, 0.861, 0.7841, 0.861, 0.7841, 0.8609, 0.7841, 0.8609, 0.7841, 0.8608, 0.7841, 0.8608, 0.7841, 0.8608, 0.7841, 0.8609, 0.7843, 0.8606, 0.7843, 0.8606, 0.7843, 0.8606, 0.7843, 0.8608, 0.7843, 0.8609, 0.7841, 0.8608, 0.7841, 0.8608, 0.7841, 0.8609, 0.7841, 0.8609, 0.7841, 0.8609, 0.7841, 0.8609, 0.7841, 0.8609, 0.7841, 0.8609, 0.7841, 0.8609, 0.7841, 0.8609, 0.7841, 0.8609, 0.7841, 0.8608, 0.7841, 0.8609, 0.7841, 0.8609, 0.7841, 0.8608, 0.7841, 0.8608, 0.7841, 0.8608, 0.7841, 0.8608, 0.7841, 0.8609, 0.7841, 0.8609, 0.7841, 0.8609, 0.7841, 0.8609, 0.7841, 0.8608, 0.7841, 0.8608, 0.7841, 0.8608, 0.7841, 0.8609, 0.7841, 0.8609, 0.7841, 0.8609, 0.7841, 0.8609, 0.7841, 0.8609, 0.7841, 0.8609, 0.7841, 0.8609, 0.7841, 0.8609, 0.7841, 0.8609, 0.7841, 0.8608, 0.7841, 0.8609, 0.7841, 0.8609, 0.7841, 0.8608, 0.784, 0.8608, 0.7841, 0.8608, 0.7841, 0.8608, 0.7841, 0.8608, 0.7841, 0.8609, 0.7841, 0.8609, 0.7841, 0.8609, 0.7841, 0.8609, 0.7841, 0.8609, 0.7841, 0.8609, 0.7841, 0.8609, 0.7841, 0.8609, 0.7841, 0.8609, 0.7841, 0.8609, 0.7841, 0.8609, 0.7841, 0.8609, 0.7841, 0.8608, 0.7841, 0.8608, 0.7841, 0.8609, 0.7841, 0.8609, 0.7841, 0.8609, 0.7841, 0.8608, 0.7841, 0.8609, 0.7841, 0.8609, 0.7841, 0.8609, 0.7841, 0.8609, 0.7841, 0.8609, 0.7841, 0.8609, 0.7841, 0.8609, 0.7841, 0.8609, 0.7841, 0.8609, 0.7841, 0.8609, 0.7841, 0.8609, 0.7841, 0.8609, 0.7841, 0.8609, 0.7841, 0.8609, 0.7841, 0.8609, 0.7841, 0.8609, 0.7841, 0.8609, 0.7841, 0.8609, 0.7841, 0.8609, 0.7841, 0.8609, 0.7841, 0.8609, 0.7841, 0.8609, 0.7841, 0.8609, 0.7841, 0.8609, 0.7841, 0.8609, 0.7841, 0.8609, 0.7841, 0.8609, 0.7841, 0.8609, 0.7841, 0.8609, 0.7841, 0.8609, 0.7841, 0.8609, 0.7841, 0.8609, 0.7841, 0.8609, 0.7841, 0.8609, 0.7841, 0.8609, 0.7841, 0.8609, 0.7841, 0.8609, 0.7841, 0.8609, 0.7841, 0.8609, 0.7841, 0.8609, 0.7841, 0.8609, 0.7841, 0.8609, 0.7841, 0.8609, 0.7841, 0.8609, 0.7841, 0.8609, 0.7841, 0.8609, 0.7841, 0.8609, 0.7841, 0.8609, 0.7841, 0.8609, 0.7841, 0.8609, 0.7841, 0.8609, 0.7841, 0.8609, 0.7841, 0.8609, 0.7841, 0.8609, 0.7841, 0.8609, 0.7841, 0.8609, 0.7841, 0.8609, 0.7841, 0.8609, 0.7841, 0.8608, 0.7841, 0.8609, 0.7841, 0.8609, 0.7841, 0.8609, 0.7841, 0.8609, 0.7841, 0.8609, 0.7841, 0.8609, 0.7841, 0.8609, 0.7841, 0.8609, 0.7841, 0.8609, 0.7841, 0.8609, 0.7841, 0.8609, 0.7841, 0.8609, 0.7841, 0.8609, 0.7841, 0.8609, 0.7841, 0.8609, 0.7841, 0.8609, 0.7841, 0.8609, 0.7841, 0.8609, 0.7841, 0.8609, 0.7841, 0.8609, 0.7841, 0.8609, 0.7841, 0.8609, 0.7841, 0.8609, 0.7841, 0.8609, 0.7841, 0.8609, 0.7841, 0.8609, 0.7841, 0.8609, 0.7841, 0.8609, 0.7841, 0.8609, 0.7841, 0.8609, 0.7841, 0.8609, 0.7841, 0.8609, 0.7841, 0.8609, 0.7841, 0.8609, 0.7841, 0.8609, 0.7841, 0.8609, 0.7841, 0.8609, 0.7841, 0.8609, 0.7841, 0.8609, 0.7841, 0.8609, 0.7841, 0.8609, 0.7841, 0.8609, 0.7841, 0.8609, 0.7841, 0.8609, 0.7841, 0.8609, 0.7841, 0.8609, 0.7841, 0.8609, 0.7841, 0.8609, 0.7841, 0.8609, 0.7841, 0.8609, 0.7841, 0.8609, 0.7841, 0.8609, 0.7841, 0.8609, 0.7841, 0.8609, 0.7841, 0.8609, 0.7841, 0.8609, 0.7841, 0.8609, 0.7841, 0.8609, 0.7841, 0.8609, 0.7841, 0.8609, 0.7841, 0.8609, 0.7841, 0.8609, 0.7841, 0.8609, 0.7841, 0.8609, 0.7841, 0.8609, 0.7841, 0.8609, 0.7841, 0.8609, 0.7841, 0.8609, 0.7841, 0.8609, 0.7841, 0.8609, 0.7841, 0.8609, 0.7841, 0.8609, 0.7841, 0.8609, 0.7841, 0.8609, 0.7841, 0.8609, 0.7841, 0.8609, 0.7841, 0.8609, 0.7841, 0.8609, 0.7841, 0.8609, 0.7841, 0.8609, 0.7841, 0.8609, 0.784, 0.8604, 0.7839, 0.8604, 0.7839, 0.8604, 0.7839, 0.8603, 0.7839, 0.8605, 0.7839, 0.8604, 0.7839, 0.8604, 0.7839, 0.8604, 0.7839, 0.8605, 0.7839, 0.8605, 0.7839, 0.8604, 0.7839, 0.8604, 0.7839, 0.8604, 0.7839, 0.8603, 0.7839, 0.8604, 0.7839, 0.8604, 0.784, 0.8604, 0.7839, 0.8605, 0.7839, 0.8604, 0.7839, 0.8604, 0.7839, 0.8604, 0.7839, 0.8604, 0.7839, 0.8604, 0.7839, 0.8604, 0.784, 0.8604, 0.784, 0.8604, 0.7839, 0.8604, 0.7839, 0.8604, 0.7839, 0.8604, 0.7839, 0.8604, 0.7839, 0.8604, 0.7839, 0.8604, 0.7839, 0.8604, 0.7839, 0.8604, 0.7839, 0.8605, 0.7839, 0.8605, 0.7839, 0.8604, 0.7839, 0.8604, 0.7839, 0.8605, 0.7839, 0.8605, 0.7839, 0.8604, 0.7839, 0.8605, 0.7839, 0.8605, 0.7839, 0.8604, 0.7839, 0.8604, 0.7839, 0.8605, 0.7839, 0.8605, 0.7839, 0.8604, 0.7839, 0.8604, 0.7839, 0.8604, 0.7839, 0.8605, 0.7839, 0.8605, 0.7839, 0.8604, 0.7839, 0.8604, 0.7839, 0.8605, 0.7839, 0.8605, 0.7839, 0.8604, 0.7839, 0.8604, 0.7839, 0.8605, 0.7839, 0.8605, 0.7839, 0.8604, 0.7839, 0.8604, 0.7839, 0.8605, 0.7839, 0.8605, 0.7839, 0.8605, 0.7839, 0.8605, 0.7839, 0.8605, 0.7839, 0.8605, 0.7839, 0.8605, 0.7839, 0.8605, 0.7839, 0.8605, 0.7839, 0.8605, 0.7839, 0.8605, 0.7839, 0.8605, 0.7839, 0.8605, 0.7839, 0.8605, 0.7839, 0.8605, 0.7839, 0.8605, 0.7839, 0.8605, 0.7839, 0.8605, 0.7839, 0.8605, 0.7839, 0.8605, 0.7839, 0.8605, 0.7839, 0.8605, 0.7839, 0.8605, 0.7839, 0.8605, 0.7839, 0.8605, 0.7839, 0.8605, 0.7839, 0.8605, 0.7839, 0.8605, 0.7839, 0.8605, 0.7839, 0.8605, 0.7839, 0.8605, 0.7839, 0.8605, 0.7839, 0.8605, 0.7839, 0.8605, 0.7839, 0.8605, 0.7839, 0.8605, 0.7839, 0.8607, 0.7839, 0.8607, 0.7839, 0.8605, 0.7839, 0.8605, 0.7839, 0.8607, 0.7839, 0.8607, 0.7839, 0.8605, 0.7839, 0.8605, 0.7839, 0.8607, 0.7839, 0.8607, 0.7839, 0.8605, 0.7839, 0.8605, 0.7839, 0.8607, 0.7839, 0.8607, 0.7839, 0.8605, 0.7839, 0.8605, 0.7839, 0.8607, 0.7839, 0.8607, 0.7839, 0.8605, 0.7839, 0.8605, 0.7839, 0.8607, 0.7839, 0.8607, 0.7839, 0.8605, 0.7839, 0.8607, 0.7839, 0.8607, 0.7839, 0.8605, 0.7839, 0.8605, 0.7839, 0.8607, 0.7839, 0.8607, 0.7839, 0.8605, 0.7839, 0.8607, 0.7839, 0.8607, 0.7838, 0.8609, 0.7838, 0.8609, 0.7839, 0.8607, 0.7838, 0.8609, 0.7838, 0.8609, 0.7839, 0.8607, 0.7839, 0.8607, 0.7838, 0.8609, 0.7838, 0.8609, 0.7839, 0.8607, 0.7839, 0.8607, 0.7839, 0.8607, 0.7838, 0.8609, 0.7838, 0.8609, 0.7839, 0.8607, 0.7839, 0.8607, 0.7838, 0.8609, 0.7838, 0.8609, 0.7839, 0.8607, 0.7839, 0.8607, 0.7838, 0.8609, 0.7838, 0.8609, 0.7839, 0.8607, 0.7839, 0.8607, 0.7838, 0.8609, 0.7838, 0.8609, 0.7839, 0.8607, 0.7839, 0.8607, 0.7838, 0.8609, 0.7838, 0.8609, 0.7838, 0.8609, 0.7838, 0.8609, 0.7838, 0.861, 0.7838, 0.861, 0.7838, 0.8609, 0.7838, 0.8609, 0.7838, 0.861, 0.7838, 0.861, 0.7838, 0.8609, 0.7838, 0.8609, 0.7838, 0.8609, 0.7838, 0.861, 0.7838, 0.8609, 0.7838, 0.8609, 0.7838, 0.8609, 0.7838, 0.8609, 0.7838, 0.8609, 0.7838, 0.8609, 0.7838, 0.8609, 0.7838, 0.8609, 0.7838, 0.8609, 0.7838, 0.8609, 0.7838, 0.861, 0.7838, 0.8609, 0.7838, 0.8609, 0.7838, 0.8609, 0.7838, 0.8609, 0.7838, 0.8609, 0.7838, 0.8609, 0.7838, 0.8609, 0.7838, 0.861, 0.7838, 0.861])
me_cube_011.use_remesh_preserve_volume = False
me_cube_011.use_remesh_preserve_attributes = False
me_cube_011.use_mirror_vertex_groups = False
me_cube_011.update()
me_cube_009 = bpy.data.meshes.new('Cube.009')
me_cube_009.from_pydata([(-0.3183, -0.7896, 2.779), (-0.1896, -0.6817, 2.779), (-0.2917, -0.7673, 2.947), (-0.2917, -0.7673, 2.779), (-0.1837, -0.896, 2.79), (-0.2122, -0.7006, 2.947), (-0.1042, -0.8293, 2.79), (-0.2122, -0.7006, 2.779), (-0.2351, -0.8889, 2.79), (-0.1064, -0.7809, 2.79), (-0.2084, -0.8666, 2.947), (-0.2084, -0.8666, 2.779), (-0.1289, -0.7998, 2.947), (-0.1289, -0.7998, 2.779), (-0.3183, -0.7896, 2.923), (-0.1896, -0.6817, 2.923), (-0.1837, -0.896, 2.923), (-0.4371, -0.5361, 2.779), (-0.1042, -0.8293, 2.923), (-0.4371, -0.5361, 2.947), (-0.1064, -0.7809, 2.923), (-0.2351, -0.8889, 2.923), (-0.3183, -0.7896, 2.801), (-0.1896, -0.6817, 2.801), (-0.4155, -0.4046, 2.779), (-0.4428, -0.5704, 2.779), (-0.3751, -0.6115, 2.779), (-0.2709, -0.4797, 2.779), (-0.3536, -0.5842, 2.947), (-0.3536, -0.5842, 2.779), (-0.2892, -0.5028, 2.947), (-0.2892, -0.5028, 2.779), (-0.3751, -0.6115, 2.923), (-0.2709, -0.4797, 2.923), (-0.6557, -0.4258, 2.795), (-0.5512, -0.3478, 2.795), (-0.3751, -0.6115, 2.801), (-0.2709, -0.4797, 2.801), (-0.6341, -0.4096, 2.926), (-0.6341, -0.4096, 2.795), (-0.4202, -0.4337, 2.947), (-0.4202, -0.4337, 2.779), (-0.4428, -0.5704, 2.923), (-0.4155, -0.4046, 2.923), (-0.7206, -0.2148, 2.809), (-0.7206, -0.2148, 2.907), (-0.4428, -0.5704, 2.801), (-0.4155, -0.4046, 2.801), (-0.649, -0.1849, 2.809), (-0.7393, -0.2226, 2.809), (-0.5695, -0.3615, 2.926), (-0.5695, -0.3615, 2.795), (-0.6557, -0.4258, 2.907), (-0.5512, -0.3478, 2.907), (-0.7697, 0.1593, 2.819), (-0.6972, 0.1751, 2.819), (-0.6557, -0.4258, 2.812), (-0.5512, -0.3478, 2.812), (-0.7547, 0.1626, 2.893), (-0.7547, 0.1626, 2.819), (-0.6648, -0.1915, 2.907), (-0.6648, -0.1915, 2.809), (-0.7393, -0.2226, 2.893), (-0.649, -0.1849, 2.893), (-0.1963, -0.9086, 2.669), (-0.3044, -0.78, 2.666), (-0.7393, -0.2226, 2.822), (-0.649, -0.1849, 2.822), (-0.2034, -0.6954, 2.647), (-0.3308, -0.8021, 2.672), (-0.7099, 0.1723, 2.893), (-0.7099, 0.1723, 2.819), (-0.7697, 0.1593, 2.883), (-0.6972, 0.1751, 2.883), (-0.7547, 0.1626, 2.883), (-0.7099, 0.1723, 2.883), (-0.7697, 0.1593, 2.829), (-0.6972, 0.1751, 2.829), (-0.7547, 0.1626, 2.829), (-0.7099, 0.1723, 2.829), (-0.1176, -0.8427, 2.653), (-0.2257, -0.7141, 2.651), (-0.2474, -0.9013, 2.673), (-0.12, -0.7946, 2.649), (-0.2388, -0.9269, 2.462), (-0.3261, -0.823, 2.46), (-0.2445, -0.7547, 2.445), (-0.3473, -0.8409, 2.465), (-0.1752, -0.8736, 2.45), (-0.2625, -0.7698, 2.448), (-0.28, -0.9209, 2.466), (-0.1772, -0.8348, 2.446), (-0.2514, -0.9395, 2.237), (-0.3388, -0.8358, 2.24), (-0.2582, -0.7684, 2.263), (-0.3599, -0.8534, 2.234), (-0.1886, -0.887, 2.255), (-0.276, -0.7833, 2.258), (-0.2925, -0.9334, 2.232), (-0.1908, -0.8484, 2.261), (-0.2042, -0.8585, 1.989), (-0.2632, -0.7901, 1.993), (-0.2161, -0.7518, 2.031), (-0.2755, -0.8001, 1.983), (-0.1675, -0.8287, 2.019), (-0.2265, -0.7603, 2.023), (-0.23, -0.8528, 1.98), (-0.1706, -0.8046, 2.028), (-0.1838, -0.8073, 1.807), (-0.2155, -0.7695, 1.807), (-0.1855, -0.7443, 1.806), (-0.2234, -0.7761, 1.807), (-0.1604, -0.7877, 1.806), (-0.1921, -0.7499, 1.806), (-0.1989, -0.8053, 1.807), (-0.161, -0.7735, 1.806), (-0.1918, -0.8154, 1.722), (-0.2236, -0.7775, 1.722), (-0.1936, -0.7524, 1.721), (-0.2314, -0.7841, 1.722), (-0.1684, -0.7958, 1.721), (-0.2002, -0.7579, 1.721), (-0.2069, -0.8133, 1.722), (-0.1691, -0.7816, 1.721)], [], [(8, 22, 0), (3, 0, 26, 29), (13, 9, 1, 7), (12, 5, 2, 10), (8, 11, 3, 0), (5, 15, 33, 30), (11, 13, 7, 3), (2, 5, 30, 28), (4, 6, 13, 11), (23, 9, 1), (23, 1, 27, 37), (4, 16, 21, 8), (15, 20, 9, 23), (14, 2, 28, 32), (11, 8, 4), (7, 3, 29, 31), (18, 16, 4, 6), (15, 23, 37, 33), (21, 14, 22, 8), (10, 21, 16), (0, 22, 36, 26), (10, 2, 14, 21), (12, 10, 16, 18), (20, 12, 18), (1, 7, 31, 27), (5, 12, 20, 15), (6, 9, 13), (6, 9, 20, 18), (30, 33, 43, 40), (33, 37, 47, 43), (26, 36, 46, 25), (32, 28, 19, 42), (31, 29, 17, 41), (36, 32, 42, 46), (27, 31, 41, 24), (29, 26, 25, 17), (28, 30, 40, 19), (22, 14, 32, 36), (40, 43, 53, 50), (43, 47, 57, 53), (41, 17, 39, 51), (42, 19, 38, 52), (46, 42, 52, 56), (47, 24, 35, 57), (24, 41, 51, 35), (17, 25, 34, 39), (25, 46, 56, 34), (37, 27, 24, 47), (38, 50, 60, 45), (34, 56, 66, 49), (57, 35, 48, 67), (50, 53, 63, 60), (53, 57, 67, 63), (51, 39, 44, 61), (52, 38, 45, 62), (56, 52, 62, 66), (35, 51, 61, 48), (19, 40, 50, 38), (44, 49, 54, 59), (45, 60, 70, 58), (67, 48, 55, 77), (49, 66, 76, 54), (60, 63, 73, 70), (63, 67, 77, 73), (61, 44, 59, 71), (62, 45, 58, 72), (66, 62, 72, 76), (39, 34, 49, 44), (79, 77, 55, 71), (76, 78, 59, 54), (78, 79, 71, 59), (58, 70, 75, 74), (74, 75, 79, 78), (72, 74, 78, 76), (75, 73, 77, 79), (74, 72, 58), (75, 70, 73), (48, 61, 71, 55), (0, 69, 82, 8), (1, 9, 83, 68), (7, 1, 68, 81), (4, 8, 82, 64), (3, 7, 81, 65), (9, 6, 80, 83), (0, 3, 65, 69), (4, 64, 80, 6), (69, 65, 85, 87), (83, 80, 88, 91), (69, 87, 90, 82), (64, 84, 88, 80), (68, 83, 91, 86), (64, 82, 90, 84), (81, 68, 86, 89), (65, 81, 89, 85), (84, 90, 98, 92), (89, 86, 94, 97), (85, 89, 97, 93), (86, 91, 99, 94), (91, 88, 96, 99), (87, 95, 98, 90), (84, 92, 96, 88), (87, 85, 93, 95), (95, 93, 101, 103), (92, 98, 106, 100), (97, 94, 102, 105), (93, 97, 105, 101), (94, 99, 107, 102), (99, 96, 104, 107), (95, 103, 106, 98), (92, 100, 104, 96), (107, 104, 112, 115), (103, 111, 114, 106), (100, 108, 112, 104), (103, 101, 109, 111), (100, 106, 114, 108), (105, 102, 110, 113), (101, 105, 113, 109), (102, 107, 115, 110), (109, 113, 121, 117), (110, 115, 123, 118), (115, 112, 120, 123), (111, 119, 122, 114), (108, 116, 120, 112), (111, 109, 117, 119), (108, 114, 122, 116), (113, 110, 118, 121)])
me_cube_009.polygons.foreach_set('use_smooth', [True] * 126)
_uv = me_cube_009.uv_layers.new(name='UVMap')
_uv.uv.foreach_set('vector', [0.7841, 0.8607, 0.784, 0.8608, 0.784, 0.8608, 0.784, 0.8608, 0.784, 0.8608, 0.7841, 0.8609, 0.7841, 0.8609, 0.7843, 0.8606, 0.7843, 0.8606, 0.7842, 0.8606, 0.7842, 0.8606, 0.7841, 0.8608, 0.7841, 0.8608, 0.7841, 0.8608, 0.7841, 0.8608, 0.7843, 0.8607, 0.7843, 0.8606, 0.7842, 0.8606, 0.7842, 0.8607, 0.7841, 0.8608, 0.7841, 0.8609, 0.7841, 0.8609, 0.7841, 0.8609, 0.7843, 0.8606, 0.7843, 0.8606, 0.7842, 0.8606, 0.7842, 0.8606, 0.7841, 0.8608, 0.7841, 0.8608, 0.7841, 0.8609, 0.7841, 0.8608, 0.7843, 0.8606, 0.7843, 0.8606, 0.7843, 0.8606, 0.7843, 0.8606, 0.7841, 0.861, 0.7843, 0.8609, 0.7841, 0.861, 0.7841, 0.861, 0.7841, 0.861, 0.7841, 0.8609, 0.7841, 0.8609, 0.7842, 0.8607, 0.7841, 0.8608, 0.7841, 0.8608, 0.7841, 0.8607, 0.7841, 0.8609, 0.7841, 0.8608, 0.7843, 0.8609, 0.7841, 0.861, 0.7841, 0.8608, 0.7841, 0.8608, 0.7841, 0.8608, 0.7841, 0.8608, 0.7843, 0.8606, 0.7843, 0.8607, 0.7843, 0.8606, 0.7841, 0.861, 0.784, 0.8608, 0.7841, 0.8609, 0.7841, 0.8609, 0.7841, 0.8608, 0.7841, 0.8608, 0.7842, 0.8607, 0.7843, 0.8608, 0.7841, 0.8609, 0.7841, 0.861, 0.7841, 0.8609, 0.7841, 0.8609, 0.7841, 0.8608, 0.7841, 0.8608, 0.784, 0.8608, 0.7841, 0.8607, 0.7841, 0.8608, 0.7841, 0.8608, 0.7841, 0.8608, 0.784, 0.8608, 0.784, 0.8608, 0.7841, 0.8608, 0.7841, 0.8609, 0.7841, 0.8608, 0.7841, 0.8608, 0.7841, 0.8608, 0.7841, 0.8608, 0.7841, 0.8608, 0.7841, 0.8608, 0.7841, 0.8608, 0.7841, 0.8608, 0.7841, 0.8608, 0.7841, 0.8608, 0.7841, 0.8608, 0.7841, 0.861, 0.7841, 0.861, 0.7841, 0.8609, 0.7841, 0.8609, 0.7841, 0.8608, 0.7841, 0.8608, 0.7841, 0.8608, 0.7841, 0.8609, 0.7843, 0.8606, 0.7843, 0.8606, 0.7843, 0.8606, 0.7843, 0.8608, 0.7843, 0.8609, 0.7841, 0.8608, 0.7841, 0.8608, 0.7841, 0.8609, 0.7841, 0.8609, 0.7841, 0.8609, 0.7841, 0.8609, 0.7841, 0.8609, 0.7841, 0.8609, 0.7841, 0.8609, 0.7841, 0.8609, 0.7841, 0.8609, 0.7841, 0.8608, 0.7841, 0.8609, 0.7841, 0.8609, 0.7841, 0.8608, 0.7841, 0.8608, 0.7841, 0.8608, 0.7841, 0.8608, 0.7841, 0.8609, 0.7841, 0.8609, 0.7841, 0.8609, 0.7841, 0.8609, 0.7841, 0.8608, 0.7841, 0.8608, 0.7841, 0.8608, 0.7841, 0.8609, 0.7841, 0.8609, 0.7841, 0.8609, 0.7841, 0.8609, 0.7841, 0.8609, 0.7841, 0.8609, 0.7841, 0.8609, 0.7841, 0.8609, 0.7841, 0.8609, 0.7841, 0.8608, 0.7841, 0.8609, 0.7841, 0.8609, 0.7841, 0.8608, 0.784, 0.8608, 0.7841, 0.8608, 0.7841, 0.8608, 0.7841, 0.8608, 0.7841, 0.8609, 0.7841, 0.8609, 0.7841, 0.8609, 0.7841, 0.8609, 0.7841, 0.8609, 0.7841, 0.8609, 0.7841, 0.8609, 0.7841, 0.8609, 0.7841, 0.8609, 0.7841, 0.8609, 0.7841, 0.8609, 0.7841, 0.8609, 0.7841, 0.8608, 0.7841, 0.8608, 0.7841, 0.8609, 0.7841, 0.8609, 0.7841, 0.8609, 0.7841, 0.8608, 0.7841, 0.8609, 0.7841, 0.8609, 0.7841, 0.8609, 0.7841, 0.8609, 0.7841, 0.8609, 0.7841, 0.8609, 0.7841, 0.8609, 0.7841, 0.8609, 0.7841, 0.8609, 0.7841, 0.8609, 0.7841, 0.8609, 0.7841, 0.8609, 0.7841, 0.8609, 0.7841, 0.8609, 0.7841, 0.8609, 0.7841, 0.8609, 0.7841, 0.8609, 0.7841, 0.8609, 0.7841, 0.8609, 0.7841, 0.8609, 0.7841, 0.8609, 0.7841, 0.8609, 0.7841, 0.8609, 0.7841, 0.8609, 0.7841, 0.8609, 0.7841, 0.8609, 0.7841, 0.8609, 0.7841, 0.8609, 0.7841, 0.8609, 0.7841, 0.8609, 0.7841, 0.8609, 0.7841, 0.8609, 0.7841, 0.8609, 0.7841, 0.8609, 0.7841, 0.8609, 0.7841, 0.8609, 0.7841, 0.8609, 0.7841, 0.8609, 0.7841, 0.8609, 0.7841, 0.8609, 0.7841, 0.8609, 0.7841, 0.8609, 0.7841, 0.8609, 0.7841, 0.8609, 0.7841, 0.8609, 0.7841, 0.8609, 0.7841, 0.8609, 0.7841, 0.8609, 0.7841, 0.8609, 0.7841, 0.8609, 0.7841, 0.8609, 0.7841, 0.8609, 0.7841, 0.8609, 0.7841, 0.8609, 0.7841, 0.8609, 0.7841, 0.8609, 0.7841, 0.8609, 0.7841, 0.8609, 0.7841, 0.8608, 0.7841, 0.8609, 0.7841, 0.8609, 0.7841, 0.8609, 0.7841, 0.8609, 0.7841, 0.8609, 0.7841, 0.8609, 0.7841, 0.8609, 0.7841, 0.8609, 0.7841, 0.8609, 0.7841, 0.8609, 0.7841, 0.8609, 0.7841, 0.8609, 0.7841, 0.8609, 0.7841, 0.8609, 0.7841, 0.8609, 0.7841, 0.8609, 0.7841, 0.8609, 0.7841, 0.8609, 0.7841, 0.8609, 0.7841, 0.8609, 0.7841, 0.8609, 0.7841, 0.8609, 0.7841, 0.8609, 0.7841, 0.8609, 0.7841, 0.8609, 0.7841, 0.8609, 0.7841, 0.8609, 0.7841, 0.8609, 0.7841, 0.8609, 0.7841, 0.8609, 0.7841, 0.8609, 0.7841, 0.8609, 0.7841, 0.8609, 0.7841, 0.8609, 0.7841, 0.8609, 0.7841, 0.8609, 0.7841, 0.8609, 0.7841, 0.8609, 0.7841, 0.8609, 0.7841, 0.8609, 0.7841, 0.8609, 0.7841, 0.8609, 0.7841, 0.8609, 0.7841, 0.8609, 0.7841, 0.8609, 0.7841, 0.8609, 0.7841, 0.8609, 0.7841, 0.8609, 0.7841, 0.8609, 0.7841, 0.8609, 0.7841, 0.8609, 0.7841, 0.8609, 0.7841, 0.8609, 0.7841, 0.8609, 0.7841, 0.8609, 0.7841, 0.8609, 0.7841, 0.8609, 0.7841, 0.8609, 0.7841, 0.8609, 0.7841, 0.8609, 0.7841, 0.8609, 0.7841, 0.8609, 0.7841, 0.8609, 0.7841, 0.8609, 0.7841, 0.8609, 0.7841, 0.8609, 0.7841, 0.8609, 0.7841, 0.8609, 0.7841, 0.8609, 0.7841, 0.8609, 0.7841, 0.8609, 0.7841, 0.8609, 0.7841, 0.8609, 0.7841, 0.8609, 0.7841, 0.8609, 0.7841, 0.8609, 0.7841, 0.8609, 0.7841, 0.8609, 0.7841, 0.8609, 0.7841, 0.8609, 0.7841, 0.8609, 0.784, 0.8604, 0.7839, 0.8604, 0.7839, 0.8604, 0.7839, 0.8603, 0.7839, 0.8605, 0.7839, 0.8604, 0.7839, 0.8604, 0.7839, 0.8604, 0.7839, 0.8605, 0.7839, 0.8605, 0.7839, 0.8604, 0.7839, 0.8604, 0.7839, 0.8604, 0.7839, 0.8603, 0.7839, 0.8604, 0.7839, 0.8604, 0.784, 0.8604, 0.7839, 0.8605, 0.7839, 0.8604, 0.7839, 0.8604, 0.7839, 0.8604, 0.7839, 0.8604, 0.7839, 0.8604, 0.7839, 0.8604, 0.784, 0.8604, 0.784, 0.8604, 0.7839, 0.8604, 0.7839, 0.8604, 0.7839, 0.8604, 0.7839, 0.8604, 0.7839, 0.8604, 0.7839, 0.8604, 0.7839, 0.8604, 0.7839, 0.8604, 0.7839, 0.8605, 0.7839, 0.8605, 0.7839, 0.8604, 0.7839, 0.8604, 0.7839, 0.8605, 0.7839, 0.8605, 0.7839, 0.8604, 0.7839, 0.8605, 0.7839, 0.8605, 0.7839, 0.8604, 0.7839, 0.8604, 0.7839, 0.8605, 0.7839, 0.8605, 0.7839, 0.8604, 0.7839, 0.8604, 0.7839, 0.8604, 0.7839, 0.8605, 0.7839, 0.8605, 0.7839, 0.8604, 0.7839, 0.8604, 0.7839, 0.8605, 0.7839, 0.8605, 0.7839, 0.8604, 0.7839, 0.8604, 0.7839, 0.8605, 0.7839, 0.8605, 0.7839, 0.8604, 0.7839, 0.8604, 0.7839, 0.8605, 0.7839, 0.8605, 0.7839, 0.8605, 0.7839, 0.8605, 0.7839, 0.8605, 0.7839, 0.8605, 0.7839, 0.8605, 0.7839, 0.8605, 0.7839, 0.8605, 0.7839, 0.8605, 0.7839, 0.8605, 0.7839, 0.8605, 0.7839, 0.8605, 0.7839, 0.8605, 0.7839, 0.8605, 0.7839, 0.8605, 0.7839, 0.8605, 0.7839, 0.8605, 0.7839, 0.8605, 0.7839, 0.8605, 0.7839, 0.8605, 0.7839, 0.8605, 0.7839, 0.8605, 0.7839, 0.8605, 0.7839, 0.8605, 0.7839, 0.8605, 0.7839, 0.8605, 0.7839, 0.8605, 0.7839, 0.8605, 0.7839, 0.8605, 0.7839, 0.8605, 0.7839, 0.8605, 0.7839, 0.8605, 0.7839, 0.8605, 0.7839, 0.8605, 0.7839, 0.8605, 0.7839, 0.8607, 0.7839, 0.8607, 0.7839, 0.8605, 0.7839, 0.8605, 0.7839, 0.8607, 0.7839, 0.8607, 0.7839, 0.8605, 0.7839, 0.8605, 0.7839, 0.8607, 0.7839, 0.8607, 0.7839, 0.8605, 0.7839, 0.8605, 0.7839, 0.8607, 0.7839, 0.8607, 0.7839, 0.8605, 0.7839, 0.8605, 0.7839, 0.8607, 0.7839, 0.8607, 0.7839, 0.8605, 0.7839, 0.8605, 0.7839, 0.8607, 0.7839, 0.8607, 0.7839, 0.8605, 0.7839, 0.8607, 0.7839, 0.8607, 0.7839, 0.8605, 0.7839, 0.8605, 0.7839, 0.8607, 0.7839, 0.8607, 0.7839, 0.8605, 0.7839, 0.8607, 0.7839, 0.8607, 0.7838, 0.8609, 0.7838, 0.8609, 0.7839, 0.8607, 0.7838, 0.8609, 0.7838, 0.8609, 0.7839, 0.8607, 0.7839, 0.8607, 0.7838, 0.8609, 0.7838, 0.8609, 0.7839, 0.8607, 0.7839, 0.8607, 0.7839, 0.8607, 0.7838, 0.8609, 0.7838, 0.8609, 0.7839, 0.8607, 0.7839, 0.8607, 0.7838, 0.8609, 0.7838, 0.8609, 0.7839, 0.8607, 0.7839, 0.8607, 0.7838, 0.8609, 0.7838, 0.8609, 0.7839, 0.8607, 0.7839, 0.8607, 0.7838, 0.8609, 0.7838, 0.8609, 0.7839, 0.8607, 0.7839, 0.8607, 0.7838, 0.8609, 0.7838, 0.8609, 0.7838, 0.8609, 0.7838, 0.8609, 0.7838, 0.861, 0.7838, 0.861, 0.7838, 0.8609, 0.7838, 0.8609, 0.7838, 0.861, 0.7838, 0.861, 0.7838, 0.8609, 0.7838, 0.8609, 0.7838, 0.8609, 0.7838, 0.861, 0.7838, 0.8609, 0.7838, 0.8609, 0.7838, 0.8609, 0.7838, 0.8609, 0.7838, 0.8609, 0.7838, 0.8609, 0.7838, 0.8609, 0.7838, 0.8609, 0.7838, 0.8609, 0.7838, 0.8609, 0.7838, 0.861, 0.7838, 0.8609, 0.7838, 0.8609, 0.7838, 0.8609, 0.7838, 0.8609, 0.7838, 0.8609, 0.7838, 0.8609, 0.7838, 0.8609, 0.7838, 0.861, 0.7838, 0.861])
me_cube_009.use_remesh_preserve_volume = False
me_cube_009.use_remesh_preserve_attributes = False
me_cube_009.use_mirror_vertex_groups = False
me_cube_009.update()
me_cube = bpy.data.meshes.new('Cube')
me_cube.from_pydata([(2.1, 1.032, 0.0725), (0.987, -0.419, 1.81), (2.1, -0.2943, 0.0725), (2.1, -0.2943, -1.0), (0.2278, 1.1, 1.81), (1.006, 1.1, 0.0725), (1.006, 1.1, -1.0), (0.9775, -0.33, 0.1), (0.9775, -0.33, -1.0), (2.047, 1.1, 0.0725), (2.047, -0.2938, 1.9), (2.1, -0.4269, 1.81), (2.1, -0.7545, 1.81), (0.1877, -0.33, 0.0725), (0.1877, 1.1, 0.0725), (2.048, -0.7544, 1.9), (0.1877, 1.1, -1.0), (2.047, 1.1, 1.81), (0.1877, -0.33, -1.0), (0.8985, 1.1, 1.81), (2.1, -0.2943, 1.81), (0.1877, -0.9, -1.0), (0.1877, -0.9, 0.0725), (0.9775, -0.8145, 0.0725), (0.9775, -0.8145, -1.0), (2.1, -0.8145, 0.0725), (0.905, -0.3188, 1.81), (0.1, -0.8145, -1.0), (2.1, -0.8145, -1.0), (0.1, -0.8145, 0.0725), (0.4285, -0.6575, 0.8), (0.1877, -0.8145, -1.0), (1.439, -0.33, -1.0), (0.07, -0.2585, -1.0), (1.439, -0.9, -1.0), (0.07, -0.2585, 0.0725), (0.9775, -0.2585, -1.0), (1.439, -0.8145, -1.0), (1.022, -0.273, 1.9), (0.2685, -0.1619, 1.9), (0.1877, -0.2585, -1.0), (1.422, 1.1, 1.81), (1.034, -0.9, 0.0725), (1.469, -0.84, 1.81), (1.034, -0.9, -1.0), (1.034, -0.33, -1.0), (1.439, -0.4269, -1.0), (1.034, -0.8145, -1.0), (1.439, -0.2585, -1.0), (1.034, -0.2585, -1.0), (1.439, -0.8991, -0.05517), (1.006, 1.1, 1.81), (1.469, -0.7536, 1.9), (0.4421, -0.7195, 0.765), (0.2711, -0.3585, 0.765), (0.3565, -0.6573, 0.765), (0.9561, -0.738, 0.765), (0.8985, -0.33, 0.1), (0.8985, 1.1, -1.0), (0.18, -0.1614, 1.81), (1.445, -0.422, 1.9), (0.8985, -0.9, 0.0725), (0.8985, 1.1, 0.0725), (2.047, -0.9, 0.1), (0.8985, -0.33, -1.0), (0.8985, -0.9, -1.0), (0.8985, -0.8145, -1.0), (0.9024, -0.7263, 0.8), (0.8985, -0.2585, -1.0), (0.905, -0.2473, 1.9), (0.9047, -0.7964, 0.765), (0.8876, -0.3585, 0.765), (2.1, -0.4269, 0.0725), (0.1, -0.4269, -1.0), (0.9775, -0.4269, 0.1), (0.9775, -0.4269, -1.0), (0.2685, -0.2334, 1.81), (0.9846, -0.3205, 1.81), (2.1, -0.4269, -1.0), (0.1, -0.4269, 0.0725), (0.3061, -0.4195, 0.8), (0.1877, -0.4269, -1.0), (1.034, -0.4269, -1.0), (1.043, -0.419, 1.9), (0.9561, -0.4344, 0.765), (0.2273, -0.4183, 0.765), (0.8985, -0.4269, -1.0), (0.8901, -0.4333, 0.8), (0.07, 1.032, -1.0), (0.14, 1.033, 1.81), (2.1, 1.032, 1.81), (2.1, 1.032, -1.0), (0.07, 1.032, 0.0725), (0.9775, 1.032, -1.0), (2.047, 1.1, -1.0), (1.006, 1.033, 1.9), (0.2278, 1.033, 1.9), (0.1877, 1.032, -1.0), (1.422, 1.1, -1.0), (1.034, 1.032, -1.0), (0.8985, 1.032, -1.0), (0.8988, 1.033, 1.9), (2.047, -0.9, -1.0), (2.047, -0.33, -1.0), (2.047, -0.8145, -1.0), (2.047, -0.2585, -1.0), (2.048, -0.84, 1.81), (2.047, -0.4269, -1.0), (2.047, -0.4265, 1.9), (2.047, 1.032, -1.0), (2.047, 1.032, 1.9), (1.422, 1.032, 1.9), (1.439, 1.032, -1.0), (1.422, 1.1, 0.0725), (1.432, -0.2813, 1.9), (1.439, -1.05, -1.0), (2.047, -1.05, -1.0), (1.516, 1.1, 0.0725), (1.53, -0.33, -1.0), (1.53, -0.8145, -1.0), (1.53, 1.032, -1.0), (1.556, -0.84, 1.81), (1.53, -0.9, -1.0), (1.535, -0.4227, 1.9), (1.516, 1.1, -1.0), (1.556, -0.7537, 1.9), (1.516, 1.032, 1.9), (1.53, -0.4269, -1.0), (1.53, -0.2585, -1.0), (1.516, 1.1, 1.81), (1.53, -0.9, -3.725e-08), (1.524, -0.2832, 1.9), (1.53, -1.1, -1.0), (1.53, -1.05, -3.725e-08), (1.53, -1.05, -1.0), (1.974, -0.84, 1.81), (1.97, -0.4259, 1.9), (1.967, 1.1, -1.0), (1.974, -0.7543, 1.9), (1.967, 1.032, 1.9), (1.969, -0.9, 0.1), (1.969, -0.2922, 1.9), (1.969, -1.05, -1.0), (1.967, 1.1, 0.0725), (1.969, -0.33, -1.0), (1.969, -0.8145, -1.0), (1.969, 1.032, -1.0), (1.969, -0.9, -1.0), (1.969, -0.4269, -1.0), (1.969, -0.2585, -1.0), (1.967, 1.1, 1.81), (1.969, -1.1, -1.0), (1.969, -1.05, 0.1), (2.047, -0.9, 0.045), (1.439, -1.05, -0.055), (2.047, -1.05, 0.045), (1.53, -1.1, -0.055), (1.969, -1.1, 0.045), (1.02, -0.5262, 0.4082), (1.02, -0.7896, 0.4082), (1.058, -0.8478, 0.4082), (1.333, -0.8465, 0.3402), (1.042, -0.8812, 0.3791), (1.411, -0.8795, 0.2881), (0.9913, -0.4507, 0.3791), (0.9913, -0.8034, 0.3791)], [], [(17, 110, 90), (92, 89, 4, 14), (138, 15, 108, 136), (73, 18, 81), (2, 20, 11, 72), (99, 93, 6), (126, 129, 41, 111), (141, 10, 110, 139), (143, 150, 17, 9), (127, 46, 32, 118), (57, 26, 76, 13), (82, 75, 8, 45), (72, 78, 3, 2), (79, 13, 3, 18, 73), (21, 27, 31), (121, 125, 52, 43), (88, 16, 97), (102, 104, 28), (0, 90, 20, 2), (86, 81, 18, 64), (153, 102, 28, 25), (136, 108, 10, 141), (78, 107, 103, 3), (100, 97, 16, 58), (62, 58, 16, 14), (65, 21, 31, 66), (39, 69, 101, 96), (109, 94, 91), (92, 14, 16, 88), (119, 37, 46, 127), (30, 55, 53), (79, 73, 27, 29), (64, 18, 40, 68), (83, 1, 43, 52), (117, 124, 98, 113), (30, 80, 85, 55), (45, 8, 36, 49), (92, 88, 33, 35), (18, 33, 40), (128, 48, 112, 120), (32, 45, 49, 48), (34, 44, 47, 37), (46, 82, 45, 32), (3, 103, 105), (113, 98, 6, 5), (112, 99, 6, 98), (74, 84, 56, 23), (48, 49, 99, 112), (7, 77, 26, 57), (61, 70, 53, 22), (36, 68, 100, 93), (14, 4, 19, 62), (71, 87, 84), (13, 54, 71, 57), (72, 11, 12, 25), (8, 64, 68, 36), (120, 112, 98, 124), (5, 6, 58, 62), (93, 100, 58, 6), (75, 86, 64, 8), (74, 1, 77, 7), (85, 80, 54), (85, 54, 13, 79), (110, 10, 20, 90), (22, 21, 65, 61), (9, 17, 90, 0), (30, 67, 87, 80), (24, 66, 86, 75), (29, 55, 85, 79), (87, 71, 54, 80), (37, 47, 82, 46), (35, 33, 18, 13), (22, 53, 55, 29), (66, 31, 81, 86), (62, 19, 51, 5), (67, 30, 53, 70), (31, 27, 73, 81), (25, 28, 78, 72), (47, 24, 75, 82), (68, 40, 97, 100), (28, 104, 107, 78), (35, 59, 89, 92), (69, 38, 95, 101), (3, 105, 109, 91), (108, 11, 20, 10), (49, 36, 93, 99), (40, 33, 88, 97), (2, 3, 91, 0), (140, 152, 155, 153), (63, 25, 12, 106), (12, 15, 106), (108, 15, 12, 11), (66, 24, 65), (24, 47, 44), (56, 70, 61, 23), (70, 56, 67), (13, 76, 59, 35), (76, 39, 59), (89, 96, 4), (59, 39, 96, 89), (163, 161, 160, 162), (43, 1, 74, 50), (1, 83, 38, 77), (26, 69, 39, 76), (77, 38, 69, 26), (118, 32, 48, 128), (122, 34, 37, 119), (111, 41, 51, 95), (42, 44, 34, 50), (51, 19, 101, 95), (19, 4, 96, 101), (7, 57, 74), (84, 74, 57, 71), (83, 60, 114, 38), (87, 67, 56, 84), (130, 121, 43, 50), (5, 51, 41, 113), (38, 114, 111, 95), (60, 83, 52), (157, 155, 152), (157, 151, 116, 155), (153, 155, 116, 102), (122, 134, 115, 34), (147, 142, 134, 122), (134, 132, 115), (63, 140, 153), (140, 135, 121, 130), (147, 122, 119, 145), (144, 118, 128, 149), (142, 151, 132, 134), (146, 120, 124, 137), (149, 128, 120, 146), (143, 137, 124, 117), (145, 119, 127, 148), (60, 123, 131, 114), (135, 138, 125, 121), (148, 127, 118, 144), (113, 41, 129, 117), (114, 131, 126, 111), (139, 150, 129, 126), (52, 125, 123, 60), (110, 17, 150, 139), (107, 148, 144, 103), (106, 15, 138, 135), (104, 145, 148, 107), (9, 94, 137, 143), (105, 149, 146, 109), (109, 146, 137, 94), (116, 151, 142), (103, 144, 149, 105), (102, 147, 145, 104), (63, 106, 135, 140), (102, 116, 142, 147), (130, 133, 152, 140), (130, 50, 154, 133), (156, 132, 151, 157), (123, 136, 141, 131), (117, 129, 150, 143), (131, 141, 139, 126), (125, 138, 136, 123), (133, 154, 156), (156, 154, 115, 132), (34, 115, 154, 50), (156, 157, 152, 133), (44, 42, 23, 24), (65, 24, 23, 61), (94, 9, 0, 91), (63, 153, 25), (21, 22, 29, 27), (158, 159, 160, 161), (164, 158, 161, 163), (162, 160, 159, 165), (165, 159, 158, 164), (23, 165, 164, 74), (42, 162, 165, 23), (74, 164, 163, 50), (50, 163, 162, 42)])
_uv = me_cube.uv_layers.new(name='UVMap')
_uv.uv.foreach_set('vector', [0.4999, 0.9894, 0.4999, 0.9893, 0.4998, 0.9894, 0.4999, 0.9891, 0.4999, 0.9892, 0.4999, 0.9892, 0.4999, 0.9891, 0.4999, 0.9896, 0.4999, 0.9896, 0.4999, 0.9896, 0.4999, 0.9897, 0.4999, 0.9889, 0.4999, 0.9889, 0.4999, 0.9889, 0.4452, 0.985, 0.4452, 0.9854, 0.4452, 0.9854, 0.4452, 0.985, 0.4999, 0.989, 0.4999, 0.989, 0.4999, 0.989, 0.4999, 0.9893, 0.4999, 0.9893, 0.4999, 0.9893, 0.4999, 0.9893, 0.4999, 0.9896, 0.4999, 0.9896, 0.4999, 0.9893, 0.4999, 0.9893, 0.4999, 0.9891, 0.4999, 0.9893, 0.4999, 0.9894, 0.4999, 0.9891, 0.4999, 0.9888, 0.4998, 0.9888, 0.4999, 0.9888, 0.4999, 0.9888, 0.4451, 0.9849, 0.4451, 0.9852, 0.4451, 0.9851, 0.4451, 0.9849, 0.4999, 0.9885, 0.4999, 0.9886, 0.4999, 0.9887, 0.4999, 0.9887, 0.4452, 0.985, 0.4452, 0.9848, 0.4452, 0.9848, 0.4452, 0.985, 0.4999, 0.989, 0.5002, 0.9885, 0.5, 0.9885, 0.5001, 0.9886, 0.4999, 0.9889, 0.4999, 0.9889, 0.4999, 0.9889, 0.4999, 0.9889, 0.4999, 0.9895, 0.4999, 0.9895, 0.4999, 0.9895, 0.4998, 0.9894, 0.4999, 0.989, 0.4999, 0.989, 0.4999, 0.989, 0.4999, 0.9889, 0.4999, 0.9889, 0.4999, 0.9889, 0.4451, 0.985, 0.4451, 0.9852, 0.4452, 0.9854, 0.4452, 0.985, 0.4999, 0.9887, 0.4999, 0.9889, 0.4999, 0.9889, 0.4999, 0.9887, 0.4999, 0.9891, 0.4999, 0.9889, 0.4999, 0.9889, 0.4999, 0.9891, 0.4999, 0.9897, 0.4999, 0.9896, 0.4999, 0.9896, 0.4999, 0.9896, 0.4999, 0.9889, 0.4999, 0.9889, 0.4999, 0.9889, 0.4999, 0.989, 0.4999, 0.989, 0.4999, 0.989, 0.4999, 0.989, 0.4999, 0.989, 0.4452, 0.9849, 0.4452, 0.9848, 0.4452, 0.9849, 0.4452, 0.9849, 0.4999, 0.9888, 0.4999, 0.9889, 0.4999, 0.9889, 0.4999, 0.9888, 0.4451, 0.9851, 0.4451, 0.9852, 0.4452, 0.9851, 0.4452, 0.9851, 0.4999, 0.989, 0.4999, 0.989, 0.4998, 0.989, 0.4999, 0.9891, 0.4999, 0.9891, 0.4999, 0.989, 0.4999, 0.989, 0.4999, 0.9888, 0.4999, 0.9888, 0.4998, 0.9888, 0.4999, 0.9888, 0.4999, 0.989, 0.4999, 0.989, 0.4999, 0.989, 0.4452, 0.9849, 0.4452, 0.9847, 0.4452, 0.9847, 0.4451, 0.9849, 0.4999, 0.9887, 0.4999, 0.9889, 0.4999, 0.9889, 0.4999, 0.9888, 0.4999, 0.9894, 0.4999, 0.9894, 0.4998, 0.9894, 0.4999, 0.9895, 0.4451, 0.985, 0.4451, 0.9849, 0.4452, 0.9849, 0.4452, 0.985, 0.4999, 0.989, 0.4999, 0.989, 0.4999, 0.989, 0.4999, 0.989, 0.4999, 0.9887, 0.4999, 0.9887, 0.4999, 0.9887, 0.4999, 0.9887, 0.4452, 0.9849, 0.4452, 0.9848, 0.4451, 0.9848, 0.4451, 0.9849, 0.4999, 0.9889, 0.4999, 0.9889, 0.4999, 0.9889, 0.4999, 0.9888, 0.4999, 0.9888, 0.4999, 0.989, 0.4999, 0.989, 0.4999, 0.9888, 0.4999, 0.9887, 0.4999, 0.9887, 0.4999, 0.9888, 0.4999, 0.9888, 0.4999, 0.9888, 0.4999, 0.9888, 0.4999, 0.9888, 0.4998, 0.9888, 0.4999, 0.9885, 0.4999, 0.9887, 0.4999, 0.9888, 0.4999, 0.989, 0.4999, 0.9889, 0.4999, 0.9889, 0.4452, 0.985, 0.4452, 0.9849, 0.4452, 0.9848, 0.4452, 0.9849, 0.4999, 0.989, 0.4999, 0.989, 0.4999, 0.989, 0.4999, 0.989, 0.4999, 0.989, 0.4999, 0.989, 0.4999, 0.989, 0.4999, 0.989, 0.4999, 0.9888, 0.4999, 0.9887, 0.4999, 0.989, 0.4999, 0.989, 0.4999, 0.989, 0.4999, 0.9894, 0.4999, 0.9893, 0.4999, 0.989, 0.4451, 0.9849, 0.4451, 0.9849, 0.4451, 0.9849, 0.4452, 0.9849, 0.4999, 0.9887, 0.4999, 0.9888, 0.4999, 0.989, 0.4999, 0.989, 0.4452, 0.9849, 0.4452, 0.9851, 0.4452, 0.9851, 0.4452, 0.9849, 0.4999, 0.989, 0.4999, 0.989, 0.4999, 0.989, 0.4999, 0.989, 0.4999, 0.989, 0.4999, 0.989, 0.4999, 0.989, 0.4452, 0.985, 0.4452, 0.9854, 0.4452, 0.9854, 0.4452, 0.985, 0.4999, 0.9887, 0.4999, 0.9887, 0.4999, 0.9888, 0.4999, 0.9887, 0.4999, 0.989, 0.4999, 0.989, 0.4999, 0.989, 0.4999, 0.989, 0.4452, 0.9849, 0.4452, 0.9848, 0.4452, 0.9848, 0.4452, 0.9849, 0.4999, 0.989, 0.4999, 0.989, 0.4999, 0.989, 0.4999, 0.989, 0.4999, 0.9886, 0.4999, 0.9887, 0.4999, 0.9887, 0.4999, 0.9887, 0.4999, 0.989, 0.4999, 0.9894, 0.4999, 0.9894, 0.4999, 0.989, 0.4999, 0.989, 0.4999, 0.989, 0.4999, 0.989, 0.4999, 0.989, 0.4999, 0.989, 0.4999, 0.989, 0.4999, 0.989, 0.4999, 0.9893, 0.4999, 0.9896, 0.4999, 0.9895, 0.4998, 0.9894, 0.4452, 0.9849, 0.4452, 0.9847, 0.4451, 0.9847, 0.4451, 0.9849, 0.4999, 0.9891, 0.4999, 0.9894, 0.4998, 0.9894, 0.4998, 0.9891, 0.4451, 0.9849, 0.4451, 0.9849, 0.4451, 0.9849, 0.4451, 0.9849, 0.4999, 0.9888, 0.4999, 0.9888, 0.4999, 0.9887, 0.4999, 0.9886, 0.4451, 0.9849, 0.4451, 0.9849, 0.4451, 0.9849, 0.4452, 0.9849, 0.4999, 0.989, 0.4999, 0.989, 0.4999, 0.989, 0.4999, 0.989, 0.4999, 0.9888, 0.4999, 0.9888, 0.4999, 0.9885, 0.4998, 0.9888, 0.4999, 0.989, 0.4999, 0.9889, 0.4999, 0.9889, 0.4999, 0.989, 0.4999, 0.989, 0.4999, 0.989, 0.4999, 0.989, 0.4999, 0.989, 0.4999, 0.9888, 0.4999, 0.9889, 0.4999, 0.9889, 0.4999, 0.9887, 0.4452, 0.9849, 0.4452, 0.9851, 0.4452, 0.9851, 0.4452, 0.9849, 0.4999, 0.989, 0.4999, 0.989, 0.4999, 0.989, 0.4999, 0.989, 0.4999, 0.9889, 0.4999, 0.9889, 0.4999, 0.9889, 0.4999, 0.9889, 0.4452, 0.985, 0.4452, 0.9848, 0.4452, 0.9848, 0.4452, 0.985, 0.4999, 0.9888, 0.4999, 0.9888, 0.4999, 0.9886, 0.4999, 0.9885, 0.4999, 0.9888, 0.4999, 0.9889, 0.4999, 0.989, 0.4999, 0.989, 0.4999, 0.9889, 0.4999, 0.9889, 0.4999, 0.9889, 0.4999, 0.9889, 0.4451, 0.9849, 0.4451, 0.9851, 0.4452, 0.9851, 0.4452, 0.9849, 0.4451, 0.9852, 0.4452, 0.9852, 0.4452, 0.9851, 0.4452, 0.9851, 0.4999, 0.989, 0.4999, 0.9889, 0.4999, 0.989, 0.4998, 0.989, 0.4999, 0.9896, 0.4999, 0.9896, 0.4999, 0.9895, 0.4999, 0.9896, 0.4999, 0.9887, 0.4999, 0.9887, 0.4999, 0.989, 0.4999, 0.989, 0.4999, 0.9889, 0.4999, 0.9889, 0.4999, 0.989, 0.4999, 0.989, 0.4452, 0.985, 0.4452, 0.9848, 0.4451, 0.9849, 0.4451, 0.985, 0.4999, 0.9891, 0.4999, 0.9891, 0.4999, 0.9891, 0.4999, 0.9891, 0.4999, 0.9891, 0.4999, 0.9891, 0.4999, 0.9896, 0.4999, 0.9896, 0.4999, 0.9896, 0.4999, 0.9896, 0.4999, 0.9896, 0.4999, 0.9896, 0.4999, 0.9896, 0.4999, 0.9896, 0.4999, 0.9896, 0.4999, 0.9888, 0.4999, 0.9888, 0.4999, 0.9888, 0.4999, 0.9888, 0.4999, 0.9888, 0.4999, 0.9888, 0.4999, 0.989, 0.4999, 0.989, 0.4999, 0.989, 0.4999, 0.989, 0.4999, 0.989, 0.4999, 0.989, 0.4999, 0.989, 0.4999, 0.989, 0.4999, 0.9893, 0.4999, 0.9892, 0.4999, 0.989, 0.4999, 0.9893, 0.4999, 0.9893, 0.4999, 0.9892, 0.4999, 0.9892, 0.4999, 0.9892, 0.4999, 0.9892, 0.4999, 0.9892, 0.4999, 0.9893, 0.4999, 0.9892, 0.4999, 0.9892, 0.4999, 0.989, 0.4999, 0.989, 0.4999, 0.989, 0.4999, 0.989, 0.4451, 0.9853, 0.4452, 0.9852, 0.4452, 0.9849, 0.4451, 0.9849, 0.4999, 0.9894, 0.4999, 0.9894, 0.4999, 0.9894, 0.4999, 0.9894, 0.4999, 0.9893, 0.4999, 0.9893, 0.4999, 0.9893, 0.4999, 0.9893, 0.4999, 0.9894, 0.4999, 0.9894, 0.4999, 0.9893, 0.4999, 0.9893, 0.4999, 0.9888, 0.4999, 0.9888, 0.4999, 0.9888, 0.4999, 0.9888, 0.4999, 0.9889, 0.4999, 0.9888, 0.4999, 0.9888, 0.4999, 0.9888, 0.4999, 0.9893, 0.4999, 0.9893, 0.4999, 0.9893, 0.4999, 0.9893, 0.4452, 0.9849, 0.4452, 0.9847, 0.4452, 0.9847, 0.4451, 0.9849, 0.4999, 0.9893, 0.4999, 0.9893, 0.4999, 0.9893, 0.4999, 0.9893, 0.4999, 0.9893, 0.4999, 0.9892, 0.4999, 0.9892, 0.4999, 0.9893, 0.4999, 0.989, 0.4999, 0.989, 0.4999, 0.989, 0.4999, 0.989, 0.4999, 0.989, 0.4999, 0.989, 0.4999, 0.989, 0.4452, 0.9853, 0.4452, 0.9853, 0.4452, 0.9853, 0.4452, 0.9852, 0.4999, 0.989, 0.4999, 0.989, 0.4999, 0.989, 0.4999, 0.989, 0.4999, 0.989, 0.4999, 0.9895, 0.4998, 0.9894, 0.4999, 0.989, 0.4452, 0.9849, 0.4452, 0.9851, 0.4452, 0.9852, 0.4452, 0.985, 0.4452, 0.9852, 0.4452, 0.9853, 0.4452, 0.9852, 0.4452, 0.9851, 0.4452, 0.9853, 0.4452, 0.9853, 0.4451, 0.9853, 0.4999, 0.989, 0.4999, 0.9891, 0.4999, 0.9891, 0.4999, 0.989, 0.4999, 0.9889, 0.4999, 0.9889, 0.4999, 0.9891, 0.4999, 0.9891, 0.4999, 0.9891, 0.4999, 0.9889, 0.4999, 0.9889, 0.4999, 0.9889, 0.4999, 0.9889, 0.4999, 0.9889, 0.4999, 0.9888, 0.4999, 0.9889, 0.4999, 0.9889, 0.4999, 0.9889, 0.4999, 0.9889, 0.4999, 0.9889, 0.4999, 0.9889, 0.4999, 0.9889, 0.4999, 0.9891, 0.4999, 0.9891, 0.4999, 0.9891, 0.4451, 0.9849, 0.4451, 0.9854, 0.4451, 0.9853, 0.4452, 0.9849, 0.4999, 0.9889, 0.4999, 0.9889, 0.4999, 0.9888, 0.4999, 0.9889, 0.4999, 0.9889, 0.4999, 0.9888, 0.4999, 0.9888, 0.4999, 0.9889, 0.4999, 0.9889, 0.4999, 0.9889, 0.4999, 0.9889, 0.4999, 0.9889, 0.4999, 0.989, 0.4999, 0.989, 0.4999, 0.989, 0.4999, 0.989, 0.4999, 0.9889, 0.4999, 0.9888, 0.4999, 0.989, 0.4999, 0.989, 0.4452, 0.985, 0.4451, 0.9849, 0.4451, 0.9849, 0.4451, 0.985, 0.4999, 0.9889, 0.4999, 0.9888, 0.4999, 0.9888, 0.4999, 0.9889, 0.4452, 0.9853, 0.4452, 0.9854, 0.4452, 0.9854, 0.4452, 0.9853, 0.4998, 0.9895, 0.4999, 0.9896, 0.4999, 0.9895, 0.4999, 0.9895, 0.4999, 0.9889, 0.4999, 0.9888, 0.4999, 0.9888, 0.4999, 0.9889, 0.4452, 0.985, 0.4452, 0.9852, 0.4452, 0.9852, 0.4451, 0.985, 0.4452, 0.9853, 0.4452, 0.9854, 0.4452, 0.9852, 0.4452, 0.9852, 0.4999, 0.9893, 0.4999, 0.9893, 0.4999, 0.9893, 0.4999, 0.9893, 0.4451, 0.9853, 0.4451, 0.9854, 0.4452, 0.9854, 0.4452, 0.9853, 0.4999, 0.9893, 0.4999, 0.9894, 0.4999, 0.9893, 0.4999, 0.9893, 0.4999, 0.9889, 0.4999, 0.9889, 0.4999, 0.9889, 0.4999, 0.9889, 0.4999, 0.9896, 0.4999, 0.9896, 0.4999, 0.9896, 0.4998, 0.9895, 0.4999, 0.9889, 0.4999, 0.9889, 0.4999, 0.9889, 0.4999, 0.9889, 0.4999, 0.9891, 0.4999, 0.989, 0.4999, 0.989, 0.4999, 0.9891, 0.4999, 0.9889, 0.4999, 0.9889, 0.4999, 0.989, 0.4999, 0.989, 0.4999, 0.989, 0.4999, 0.989, 0.4999, 0.989, 0.4999, 0.989, 0.4999, 0.9889, 0.4999, 0.9889, 0.4999, 0.9889, 0.4999, 0.9889, 0.4999, 0.9889, 0.4999, 0.9889, 0.4999, 0.9889, 0.4999, 0.9889, 0.4999, 0.9889, 0.4999, 0.9889, 0.4999, 0.9889, 0.4999, 0.9891, 0.4999, 0.9896, 0.4998, 0.9895, 0.4999, 0.9891, 0.4999, 0.9889, 0.4999, 0.9889, 0.4999, 0.9889, 0.4999, 0.9889, 0.4452, 0.9849, 0.4451, 0.9849, 0.4451, 0.9849, 0.4451, 0.9849, 0.4999, 0.989, 0.4999, 0.989, 0.4999, 0.989, 0.4999, 0.989, 0.4452, 0.9849, 0.4452, 0.9848, 0.4451, 0.9848, 0.4451, 0.9849, 0.4452, 0.9854, 0.4452, 0.9856, 0.4452, 0.9855, 0.4452, 0.9854, 0.4451, 0.985, 0.4452, 0.9852, 0.4452, 0.9852, 0.4452, 0.985, 0.4452, 0.9854, 0.4452, 0.9855, 0.4452, 0.9852, 0.4452, 0.9852, 0.4451, 0.9854, 0.4451, 0.9854, 0.4452, 0.9856, 0.4452, 0.9854, 0.4999, 0.989, 0.4999, 0.989, 0.4999, 0.989, 0.4999, 0.989, 0.4999, 0.989, 0.4999, 0.9889, 0.4999, 0.9889, 0.4999, 0.9888, 0.4999, 0.9889, 0.4999, 0.989, 0.4999, 0.989, 0.4999, 0.989, 0.4999, 0.989, 0.4999, 0.9891, 0.4999, 0.989, 0.4999, 0.9888, 0.4999, 0.989, 0.4999, 0.989, 0.4999, 0.9888, 0.4999, 0.9888, 0.4999, 0.9888, 0.4999, 0.989, 0.4999, 0.989, 0.4999, 0.989, 0.4999, 0.9891, 0.4998, 0.9891, 0.4998, 0.989, 0.4999, 0.9891, 0.4999, 0.9891, 0.4999, 0.9891, 0.4999, 0.9889, 0.4999, 0.989, 0.4999, 0.989, 0.4999, 0.9889, 0.4451, 0.9849, 0.4451, 0.9849, 0.4451, 0.9849, 0.4451, 0.9849, 0.4999, 0.989, 0.4999, 0.989, 0.4999, 0.989, 0.4999, 0.989, 0.4999, 0.989, 0.4999, 0.989, 0.4999, 0.989, 0.4999, 0.989, 0.4999, 0.989, 0.4999, 0.989, 0.4999, 0.989, 0.4999, 0.989, 0.4999, 0.989, 0.4999, 0.989, 0.4999, 0.989, 0.4999, 0.989, 0.4999, 0.989, 0.4999, 0.989, 0.4999, 0.989, 0.4999, 0.989, 0.4999, 0.989, 0.4999, 0.989, 0.4999, 0.989, 0.4999, 0.989, 0.4451, 0.9849, 0.4451, 0.9849, 0.4451, 0.9849, 0.4452, 0.9849])
me_cube.use_remesh_preserve_volume = False
me_cube.use_remesh_preserve_attributes = False
me_cube.use_mirror_vertex_groups = False
me_cube.update()

# ---- objects
ob_cube_003 = bpy.data.objects.new('Cube.003', me_cube_013)
ob_cube_002 = bpy.data.objects.new('Cube.002', me_cube_012)
ob_cube_001 = bpy.data.objects.new('Cube.001', me_cube_011)
ob_cube = bpy.data.objects.new('Cube', me_cube_009)
ob_cube_008 = bpy.data.objects.new('Cube.008', me_cube)
ob_hemi_008 = bpy.data.objects.new('Hemi.008', light_hemi_008)
ob_hemi_007 = bpy.data.objects.new('Hemi.007', light_hemi_007)
ob_hemi_006 = bpy.data.objects.new('Hemi.006', light_hemi_006)
ob_hemi_005 = bpy.data.objects.new('Hemi.005', light_hemi_005)
ob_hemi_004 = bpy.data.objects.new('Hemi.004', light_hemi_004)
ob_hemi_003 = bpy.data.objects.new('Hemi.003', light_hemi_003)
ob_hemi_002 = bpy.data.objects.new('Hemi.002', light_hemi_002)
ob_hemi_001 = bpy.data.objects.new('Hemi.001', light_hemi_001)
ob_hemi = bpy.data.objects.new('Hemi', light_hemi)
ob_lamp = bpy.data.objects.new('Lamp', light_lamp)
ob_camera = bpy.data.objects.new('Camera', cam_camera)

# ---- transforms, parenting, visibility, modifiers, constraints
ob_cube_003.location = (-0.9, 0.2, 0.0)
ob_cube_003.lineart.crease_threshold = 0.0
ob_cube_002.location = (0.2, 0.0, 0.0)
ob_cube_002.lineart.crease_threshold = 0.0
ob_cube_001.location = (0.6735, 0.4182, 0.01504)
ob_cube_001.lineart.crease_threshold = 0.0
ob_cube.location = (-0.13, 0.47, 0.0)
ob_cube.lineart.crease_threshold = 0.0
ob_cube_008.location = (-1.1, 0.0, 1.0)
ob_cube_008.lineart.crease_threshold = 0.0
ob_hemi_008.location = (-5.1, 5.0, -2.9)
ob_hemi_008.lineart.crease_threshold = 0.0
ob_hemi_007.location = (4.9, 5.0, -3.9)
ob_hemi_007.lineart.crease_threshold = 0.0
ob_hemi_006.location = (3.9, 5.0, 4.1)
ob_hemi_006.lineart.crease_threshold = 0.0
ob_hemi_005.location = (-4.1, 6.0, 4.1)
ob_hemi_005.lineart.crease_threshold = 0.0
ob_hemi_004.location = (-5.1, -6.0, 4.1)
ob_hemi_004.lineart.crease_threshold = 0.0
ob_hemi_003.location = (3.9, -6.0, 4.1)
ob_hemi_003.lineart.crease_threshold = 0.0
ob_hemi_002.location = (3.9, 0.0, 4.1)
ob_hemi_002.lineart.crease_threshold = 0.0
ob_hemi_001.location = (15.8, 0.0, 4.4)
ob_hemi_001.lineart.crease_threshold = 0.0
ob_hemi.location = (-4.1, 0.0, 4.1)
ob_hemi.lineart.crease_threshold = 0.0
ob_lamp.location = (4.076, 1.005, 5.904)
ob_lamp.rotation_euler = (0.6503, 0.05522, 1.866)
ob_lamp.lock_rotations_4d = False
ob_lamp.empty_display_type = 'ARROWS'
ob_lamp.color = (0.0, 0.0, 0.0, 0.0)
ob_lamp.lineart.crease_threshold = 0.0
ob_camera.location = (7.481, -6.508, 5.344)
ob_camera.rotation_euler = (1.109, 0.01082, 0.8149)
ob_camera.lock_rotations_4d = False
ob_camera.empty_display_type = 'ARROWS'
ob_camera.color = (0.0, 0.0, 0.0, 0.0)
ob_camera.display_type = 'WIRE'
ob_camera.lineart.crease_threshold = 0.0

# ---- collection membership
col_collection_1.objects.link(ob_cube_003)
col_collection_1.objects.link(ob_cube_002)
col_collection_1.objects.link(ob_cube_001)
col_collection_1.objects.link(ob_cube)
col_collection_1.objects.link(ob_cube_008)
col_collection_1.objects.link(ob_hemi_008)
col_collection_1.objects.link(ob_hemi_007)
col_collection_1.objects.link(ob_hemi_006)
col_collection_1.objects.link(ob_hemi_005)
col_collection_1.objects.link(ob_hemi_004)
col_collection_1.objects.link(ob_hemi_003)
col_collection_1.objects.link(ob_hemi_002)
col_collection_1.objects.link(ob_hemi_001)
col_collection_1.objects.link(ob_hemi)
col_collection_1.objects.link(ob_lamp)
col_collection_1.objects.link(ob_camera)

# ---- scene / render settings (as saved in the file)
scene.camera = ob_camera
scene.frame_start = 1; scene.frame_end = 250; scene.frame_set(1)
scene.render.engine = 'BLENDER_EEVEE_NEXT'
scene.render.resolution_percentage = 50
scene.render.dither_intensity = 0.0
scene.cycles.use_denoising = False
scene.cycles.samples = 128
scene.cycles.sampling_pattern = 'TABULATED_SOBOL'
scene.cycles.light_sampling_threshold = 0.0
scene.cycles.use_adaptive_sampling = False
scene.cycles.use_light_tree = False
scene.cycles.blur_glossy = 0.0
scene.cycles.sample_clamp_indirect = 0.0
scene.view_settings.view_transform = 'Standard'
bpy.context.view_layer.update()
